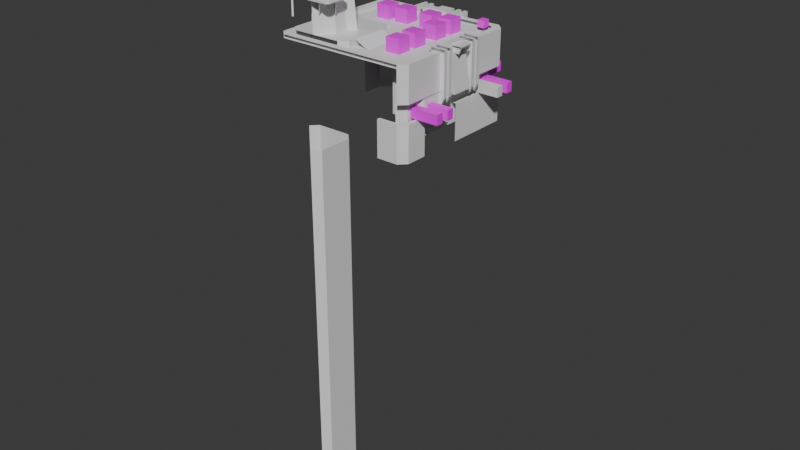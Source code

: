 # Source: MainBlock_Territory.blend  (saved by Blender 4.5.90; exported with 4.5.12 LTS)
import bpy
from mathutils import Matrix  # noqa: F401  (used for matrix-valued properties, if any)

bpy.ops.wm.read_factory_settings(use_empty=True)
scene = bpy.context.scene
scene.name = 'Scene'

# ---- collections
col_collection = bpy.data.collections.new('Collection'); scene.collection.children.link(col_collection)
col_block1_elevator = bpy.data.collections.new('Block1_Elevator'); col_collection.children.link(col_block1_elevator)
col_block1_elevator2 = bpy.data.collections.new('Block1_Elevator2'); col_collection.children.link(col_block1_elevator2)
col_block1_ground = bpy.data.collections.new('Block1_Ground'); col_collection.children.link(col_block1_ground)
col_block_lightbringer = bpy.data.collections.new('Block_LightBringer'); col_collection.children.link(col_block_lightbringer)
col_block1_tower_001 = bpy.data.collections.new('Block1_Tower.001'); col_collection.children.link(col_block1_tower_001)

# ---- images (referenced by path relative to the original .blend; pixels are not part of the script)
import os
ASSET_DIR = os.environ.get("B2B_ASSET_DIR", "")  # directory of the original .blend (textures are referenced by path, not embedded)
HERE = os.path.dirname(os.path.abspath(__file__))  # packed textures are extracted next to this script under _unpacked/

def load_image(name, relpath, width, height, colorspace="sRGB"):
    """Load a texture the original file referenced (path relative to the .blend, or extracted next to this script)."""
    p = next((c for c in (os.path.join(HERE, relpath), os.path.join(ASSET_DIR, relpath)) if relpath and os.path.exists(c)), "")
    if p:
        img = bpy.data.images.load(p, check_existing=True)
        img.name = name
    else:  # same state as the original file: an image datablock whose file is absent (Cycles renders it pink)
        img = bpy.data.images.new(name, width, height)
        img.source = "FILE"
        img.filepath = "//" + (relpath or name)
    img.colorspace_settings.name = colorspace
    return img
img_territory_block1_psd = load_image('Territory_Block1.psd', 'Territory_Block1.psd', 1024, 1024, 'sRGB')
img_territory_block1_psd_004 = load_image('Territory_Block1.psd.004', 'Territory_Block1.psd', 1024, 1024, 'sRGB')
img_territory_block1_psd_010 = load_image('Territory_Block1.psd.010', 'Territory_Block1.psd', 1024, 1024, 'sRGB')
img_territory_block1_psd_011 = load_image('Territory_Block1.psd.011', 'Territory_Block1.psd', 1024, 1024, 'sRGB')
img_territory_block1_psd_012 = load_image('Territory_Block1.psd.012', 'Territory_Block1.psd', 1024, 1024, 'sRGB')
img_territory_block1_psd_013 = load_image('Territory_Block1.psd.013', 'Territory_Block1.psd', 1024, 1024, 'sRGB')
img_territory_block1_psd_014 = load_image('Territory_Block1.psd.014', 'Territory_Block1.psd', 1024, 1024, 'sRGB')
img_territory_block1_psd_015 = load_image('Territory_Block1.psd.015', 'Territory_Block1.psd', 1024, 1024, 'sRGB')
img_territory_block1_psd_018 = load_image('Territory_Block1.psd.018', 'Territory_Block1.psd', 1024, 1024, 'sRGB')
img_territory_block1_psd_017 = load_image('Territory_Block1.psd.017', 'Territory_Block1.psd', 1024, 1024, 'sRGB')
img_territory_block1_psd_019 = load_image('Territory_Block1.psd.019', 'Territory_Block1.psd', 1024, 1024, 'sRGB')
img_territory_block1_psd_020 = load_image('Territory_Block1.psd.020', 'Territory_Block1.psd', 1024, 1024, 'sRGB')
img_territory_block1_psd_021 = load_image('Territory_Block1.psd.021', 'Territory_Block1.psd', 1024, 1024, 'sRGB')
img_territory_block1_psd_022 = load_image('Territory_Block1.psd.022', 'Territory_Block1.psd', 1024, 1024, 'sRGB')
img_territory_block1_psd_023 = load_image('Territory_Block1.psd.023', 'Territory_Block1.psd', 1024, 1024, 'sRGB')
img_territory_block1_psd_024 = load_image('Territory_Block1.psd.024', 'Territory_Block1.psd', 1024, 1024, 'sRGB')

# ---- materials (node trees are filled in below, after node groups)
mat_material_014 = bpy.data.materials.new('Material.014')
mat_material_014.alpha_threshold = 0.0
mat_material_014.roughness = 0.5
mat_material_014.line_color = (0.0, 0.0, 0.0, 1.0)
mat_material_110 = bpy.data.materials.new('Material.110')
mat_material_110.alpha_threshold = 0.0
mat_material_110.roughness = 0.5
mat_material_110.line_color = (0.0, 0.0, 0.0, 1.0)
mat_material_194 = bpy.data.materials.new('Material.194')
mat_material_194.alpha_threshold = 0.0
mat_material_194.roughness = 0.5
mat_material_194.line_color = (0.0, 0.0, 0.0, 1.0)
mat_material_195 = bpy.data.materials.new('Material.195')
mat_material_195.alpha_threshold = 0.0
mat_material_195.roughness = 0.5
mat_material_195.line_color = (0.0, 0.0, 0.0, 1.0)
mat_material_200 = bpy.data.materials.new('Material.200')
mat_material_200.alpha_threshold = 0.0
mat_material_200.roughness = 0.5
mat_material_200.line_color = (0.0, 0.0, 0.0, 1.0)
mat_material_201 = bpy.data.materials.new('Material.201')
mat_material_201.alpha_threshold = 0.0
mat_material_201.roughness = 0.5
mat_material_201.line_color = (0.0, 0.0, 0.0, 1.0)
mat_material_198 = bpy.data.materials.new('Material.198')
mat_material_198.alpha_threshold = 0.0
mat_material_198.roughness = 0.5
mat_material_198.line_color = (0.0, 0.0, 0.0, 1.0)
mat_material_199 = bpy.data.materials.new('Material.199')
mat_material_199.alpha_threshold = 0.0
mat_material_199.roughness = 0.5
mat_material_199.line_color = (0.0, 0.0, 0.0, 1.0)
mat_material_202 = bpy.data.materials.new('Material.202')
mat_material_202.alpha_threshold = 0.0
mat_material_202.roughness = 0.5
mat_material_202.line_color = (0.0, 0.0, 0.0, 1.0)
mat_material_203 = bpy.data.materials.new('Material.203')
mat_material_203.alpha_threshold = 0.0
mat_material_203.roughness = 0.5
mat_material_203.line_color = (0.0, 0.0, 0.0, 1.0)
mat_material_109 = bpy.data.materials.new('Material.109')
mat_material_109.alpha_threshold = 0.0
mat_material_109.roughness = 0.5
mat_material_109.line_color = (0.0, 0.0, 0.0, 1.0)
mat_material_004 = bpy.data.materials.new('Material.004')
mat_material_013 = bpy.data.materials.new('Material.013')
mat_material_019 = bpy.data.materials.new('Material.019')
mat_material_020 = bpy.data.materials.new('Material.020')
mat_material_021 = bpy.data.materials.new('Material.021')
mat_material_022 = bpy.data.materials.new('Material.022')
mat_material_029 = bpy.data.materials.new('Material.029')
mat_material_030 = bpy.data.materials.new('Material.030')
mat_material_003 = bpy.data.materials.new('Material.003')
mat_material_003.alpha_threshold = 0.0
mat_material_003.roughness = 0.5
mat_material_003.line_color = (0.0, 0.0, 0.0, 1.0)
mat_material_039 = bpy.data.materials.new('Material.039')
mat_material_038 = bpy.data.materials.new('Material.038')
mat_material_040 = bpy.data.materials.new('Material.040')
mat_material_041 = bpy.data.materials.new('Material.041')
mat_material_042 = bpy.data.materials.new('Material.042')
mat_material_043 = bpy.data.materials.new('Material.043')
mat_material_044 = bpy.data.materials.new('Material.044')
mat_material_045 = bpy.data.materials.new('Material.045')
mat_material_008 = bpy.data.materials.new('Material.008')
mat_material_008.alpha_threshold = 0.0
mat_material_008.roughness = 0.5
mat_material_008.line_color = (0.0, 0.0, 0.0, 1.0)
mat_material_093 = bpy.data.materials.new('Material.093')
mat_material_093.alpha_threshold = 0.0
mat_material_093.roughness = 0.5
mat_material_093.line_color = (0.0, 0.0, 0.0, 1.0)
mat_material_017 = bpy.data.materials.new('Material.017')
mat_material_017.alpha_threshold = 0.0
mat_material_017.roughness = 0.5
mat_material_017.line_color = (0.0, 0.0, 0.0, 1.0)
mat_material_123 = bpy.data.materials.new('Material.123')
mat_material_123.alpha_threshold = 0.0
mat_material_123.roughness = 0.5
mat_material_123.line_color = (0.0, 0.0, 0.0, 1.0)

# ---- material node trees
mat_material_014.use_nodes = True; mat_material_014.node_tree.nodes.clear()
_N = mat_material_014.node_tree.nodes; _L = mat_material_014.node_tree.links
n0 = _N.new('ShaderNodeOutputMaterial'); n0.name = 'Material Output'; n0.location = (200, 100)
n1 = _N.new('ShaderNodeBsdfPrincipled'); n1.name = 'Principled BSDF'; n1.location = (-200, 100)
n1.inputs[3].default_value = 1.45
_L.new(n1.outputs[0], n0.inputs[0])
n0.is_active_output = True
mat_material_110.use_nodes = True; mat_material_110.node_tree.nodes.clear()
_N = mat_material_110.node_tree.nodes; _L = mat_material_110.node_tree.links
n0 = _N.new('ShaderNodeOutputMaterial'); n0.name = 'Material Output'; n0.location = (200, 100)
n1 = _N.new('ShaderNodeBsdfPrincipled'); n1.name = 'Principled BSDF'; n1.location = (-200, 100)
n1.inputs[3].default_value = 1.45
_L.new(n1.outputs[0], n0.inputs[0])
n0.is_active_output = True
mat_material_194.use_nodes = True; mat_material_194.node_tree.nodes.clear()
_N = mat_material_194.node_tree.nodes; _L = mat_material_194.node_tree.links
n0 = _N.new('ShaderNodeOutputMaterial'); n0.name = 'Material Output'; n0.location = (200, 100)
n1 = _N.new('ShaderNodeBsdfPrincipled'); n1.name = 'Principled BSDF'; n1.location = (-200, 100)
n1.inputs[3].default_value = 1.45
_L.new(n1.outputs[0], n0.inputs[0])
n0.is_active_output = True
mat_material_195.use_nodes = True; mat_material_195.node_tree.nodes.clear()
_N = mat_material_195.node_tree.nodes; _L = mat_material_195.node_tree.links
n0 = _N.new('ShaderNodeOutputMaterial'); n0.name = 'Material Output'; n0.location = (200, 100)
n1 = _N.new('ShaderNodeBsdfPrincipled'); n1.name = 'Principled BSDF'; n1.location = (-200, 100)
n1.inputs[3].default_value = 1.45
_L.new(n1.outputs[0], n0.inputs[0])
n0.is_active_output = True
mat_material_200.use_nodes = True; mat_material_200.node_tree.nodes.clear()
_N = mat_material_200.node_tree.nodes; _L = mat_material_200.node_tree.links
n0 = _N.new('ShaderNodeOutputMaterial'); n0.name = 'Material Output'; n0.location = (200, 100)
n1 = _N.new('ShaderNodeBsdfPrincipled'); n1.name = 'Principled BSDF'; n1.location = (-200, 100)
n1.inputs[3].default_value = 1.45
_L.new(n1.outputs[0], n0.inputs[0])
n0.is_active_output = True
mat_material_201.use_nodes = True; mat_material_201.node_tree.nodes.clear()
_N = mat_material_201.node_tree.nodes; _L = mat_material_201.node_tree.links
n0 = _N.new('ShaderNodeOutputMaterial'); n0.name = 'Material Output'; n0.location = (200, 100)
n1 = _N.new('ShaderNodeBsdfPrincipled'); n1.name = 'Principled BSDF'; n1.location = (-200, 100)
n1.inputs[3].default_value = 1.45
_L.new(n1.outputs[0], n0.inputs[0])
n0.is_active_output = True
mat_material_198.use_nodes = True; mat_material_198.node_tree.nodes.clear()
_N = mat_material_198.node_tree.nodes; _L = mat_material_198.node_tree.links
n0 = _N.new('ShaderNodeOutputMaterial'); n0.name = 'Material Output'; n0.location = (200, 100)
n1 = _N.new('ShaderNodeBsdfPrincipled'); n1.name = 'Principled BSDF'; n1.location = (-200, 100)
n1.inputs[3].default_value = 1.45
_L.new(n1.outputs[0], n0.inputs[0])
n0.is_active_output = True
mat_material_199.use_nodes = True; mat_material_199.node_tree.nodes.clear()
_N = mat_material_199.node_tree.nodes; _L = mat_material_199.node_tree.links
n0 = _N.new('ShaderNodeOutputMaterial'); n0.name = 'Material Output'; n0.location = (200, 100)
n1 = _N.new('ShaderNodeBsdfPrincipled'); n1.name = 'Principled BSDF'; n1.location = (-200, 100)
n1.inputs[3].default_value = 1.45
_L.new(n1.outputs[0], n0.inputs[0])
n0.is_active_output = True
mat_material_202.use_nodes = True; mat_material_202.node_tree.nodes.clear()
_N = mat_material_202.node_tree.nodes; _L = mat_material_202.node_tree.links
n0 = _N.new('ShaderNodeOutputMaterial'); n0.name = 'Material Output'; n0.location = (200, 100)
n1 = _N.new('ShaderNodeBsdfPrincipled'); n1.name = 'Principled BSDF'; n1.location = (-200, 100)
n1.inputs[3].default_value = 1.45
_L.new(n1.outputs[0], n0.inputs[0])
n0.is_active_output = True
mat_material_203.use_nodes = True; mat_material_203.node_tree.nodes.clear()
_N = mat_material_203.node_tree.nodes; _L = mat_material_203.node_tree.links
n0 = _N.new('ShaderNodeOutputMaterial'); n0.name = 'Material Output'; n0.location = (200, 100)
n1 = _N.new('ShaderNodeBsdfPrincipled'); n1.name = 'Principled BSDF'; n1.location = (-200, 100)
n1.inputs[3].default_value = 1.45
_L.new(n1.outputs[0], n0.inputs[0])
n0.is_active_output = True
mat_material_109.use_nodes = True; mat_material_109.node_tree.nodes.clear()
_N = mat_material_109.node_tree.nodes; _L = mat_material_109.node_tree.links
n0 = _N.new('ShaderNodeOutputMaterial'); n0.name = 'Material Output'; n0.location = (200, 100)
n1 = _N.new('ShaderNodeBsdfPrincipled'); n1.name = 'Principled BSDF'; n1.location = (-200, 100)
n1.inputs[3].default_value = 1.45
_L.new(n1.outputs[0], n0.inputs[0])
n0.is_active_output = True
mat_material_004.use_nodes = True; mat_material_004.node_tree.nodes.clear()
_N = mat_material_004.node_tree.nodes; _L = mat_material_004.node_tree.links
n0 = _N.new('ShaderNodeBsdfPrincipled'); n0.name = 'Principled BSDF'; n0.location = (-200, 100)
n1 = _N.new('ShaderNodeOutputMaterial'); n1.name = 'Material Output'; n1.location = (200, 100)
n2 = _N.new('ShaderNodeTexImage'); n2.name = 'Image Texture'; n2.location = (-468, 50)
n2.image = img_territory_block1_psd
n2.interpolation = 'Closest'
_L.new(n0.outputs[0], n1.inputs[0])
_L.new(n2.outputs[0], n0.inputs[0])
_L.new(n2.outputs[1], n0.inputs[4])
n1.is_active_output = True
mat_material_013.use_nodes = True; mat_material_013.node_tree.nodes.clear()
_N = mat_material_013.node_tree.nodes; _L = mat_material_013.node_tree.links
n0 = _N.new('ShaderNodeBsdfPrincipled'); n0.name = 'Principled BSDF'; n0.location = (-200, 100)
n1 = _N.new('ShaderNodeOutputMaterial'); n1.name = 'Material Output'; n1.location = (200, 100)
n2 = _N.new('ShaderNodeTexImage'); n2.name = 'Image Texture'; n2.location = (-521, 93)
n2.image = img_territory_block1_psd_004
n2.interpolation = 'Closest'
_L.new(n0.outputs[0], n1.inputs[0])
_L.new(n2.outputs[0], n0.inputs[0])
_L.new(n2.outputs[1], n0.inputs[4])
n1.is_active_output = True
mat_material_019.use_nodes = True; mat_material_019.node_tree.nodes.clear()
_N = mat_material_019.node_tree.nodes; _L = mat_material_019.node_tree.links
n0 = _N.new('ShaderNodeBsdfPrincipled'); n0.name = 'Principled BSDF'; n0.location = (-200, 100)
n1 = _N.new('ShaderNodeOutputMaterial'); n1.name = 'Material Output'; n1.location = (200, 100)
n2 = _N.new('ShaderNodeTexImage'); n2.name = 'Image Texture'; n2.location = (-521, 93)
n2.image = img_territory_block1_psd_010
n2.interpolation = 'Closest'
_L.new(n0.outputs[0], n1.inputs[0])
_L.new(n2.outputs[0], n0.inputs[0])
_L.new(n2.outputs[1], n0.inputs[4])
n1.is_active_output = True
mat_material_020.use_nodes = True; mat_material_020.node_tree.nodes.clear()
_N = mat_material_020.node_tree.nodes; _L = mat_material_020.node_tree.links
n0 = _N.new('ShaderNodeBsdfPrincipled'); n0.name = 'Principled BSDF'; n0.location = (-200, 100)
n1 = _N.new('ShaderNodeOutputMaterial'); n1.name = 'Material Output'; n1.location = (200, 100)
n2 = _N.new('ShaderNodeTexImage'); n2.name = 'Image Texture'; n2.location = (-521, 93)
n2.image = img_territory_block1_psd_011
n2.interpolation = 'Closest'
_L.new(n0.outputs[0], n1.inputs[0])
_L.new(n2.outputs[0], n0.inputs[0])
_L.new(n2.outputs[1], n0.inputs[4])
n1.is_active_output = True
mat_material_021.use_nodes = True; mat_material_021.node_tree.nodes.clear()
_N = mat_material_021.node_tree.nodes; _L = mat_material_021.node_tree.links
n0 = _N.new('ShaderNodeBsdfPrincipled'); n0.name = 'Principled BSDF'; n0.location = (-200, 100)
n1 = _N.new('ShaderNodeOutputMaterial'); n1.name = 'Material Output'; n1.location = (200, 100)
n2 = _N.new('ShaderNodeTexImage'); n2.name = 'Image Texture'; n2.location = (-521, 93)
n2.image = img_territory_block1_psd_012
n2.interpolation = 'Closest'
_L.new(n0.outputs[0], n1.inputs[0])
_L.new(n2.outputs[0], n0.inputs[0])
_L.new(n2.outputs[1], n0.inputs[4])
n1.is_active_output = True
mat_material_022.use_nodes = True; mat_material_022.node_tree.nodes.clear()
_N = mat_material_022.node_tree.nodes; _L = mat_material_022.node_tree.links
n0 = _N.new('ShaderNodeBsdfPrincipled'); n0.name = 'Principled BSDF'; n0.location = (-200, 100)
n1 = _N.new('ShaderNodeOutputMaterial'); n1.name = 'Material Output'; n1.location = (200, 100)
n2 = _N.new('ShaderNodeTexImage'); n2.name = 'Image Texture'; n2.location = (-521, 93)
n2.image = img_territory_block1_psd_013
n2.interpolation = 'Closest'
_L.new(n0.outputs[0], n1.inputs[0])
_L.new(n2.outputs[0], n0.inputs[0])
_L.new(n2.outputs[1], n0.inputs[4])
n1.is_active_output = True
mat_material_029.use_nodes = True; mat_material_029.node_tree.nodes.clear()
_N = mat_material_029.node_tree.nodes; _L = mat_material_029.node_tree.links
n0 = _N.new('ShaderNodeBsdfPrincipled'); n0.name = 'Principled BSDF'; n0.location = (-200, 100)
n1 = _N.new('ShaderNodeOutputMaterial'); n1.name = 'Material Output'; n1.location = (200, 100)
n2 = _N.new('ShaderNodeTexImage'); n2.name = 'Image Texture'; n2.location = (-521, 93)
n2.image = img_territory_block1_psd_014
n2.interpolation = 'Closest'
_L.new(n0.outputs[0], n1.inputs[0])
_L.new(n2.outputs[0], n0.inputs[0])
_L.new(n2.outputs[1], n0.inputs[4])
n1.is_active_output = True
mat_material_030.use_nodes = True; mat_material_030.node_tree.nodes.clear()
_N = mat_material_030.node_tree.nodes; _L = mat_material_030.node_tree.links
n0 = _N.new('ShaderNodeBsdfPrincipled'); n0.name = 'Principled BSDF'; n0.location = (-200, 100)
n1 = _N.new('ShaderNodeOutputMaterial'); n1.name = 'Material Output'; n1.location = (200, 100)
n2 = _N.new('ShaderNodeTexImage'); n2.name = 'Image Texture'; n2.location = (-521, 93)
n2.image = img_territory_block1_psd_015
n2.interpolation = 'Closest'
_L.new(n0.outputs[0], n1.inputs[0])
_L.new(n2.outputs[0], n0.inputs[0])
_L.new(n2.outputs[1], n0.inputs[4])
n1.is_active_output = True
mat_material_003.use_nodes = True; mat_material_003.node_tree.nodes.clear()
_N = mat_material_003.node_tree.nodes; _L = mat_material_003.node_tree.links
n0 = _N.new('ShaderNodeOutputMaterial'); n0.name = 'Material Output'; n0.location = (200, 100)
n1 = _N.new('ShaderNodeBsdfPrincipled'); n1.name = 'Principled BSDF'; n1.location = (-200, 100)
n1.inputs[3].default_value = 1.45
_L.new(n1.outputs[0], n0.inputs[0])
n0.is_active_output = True
mat_material_039.use_nodes = True; mat_material_039.node_tree.nodes.clear()
_N = mat_material_039.node_tree.nodes; _L = mat_material_039.node_tree.links
n0 = _N.new('ShaderNodeBsdfPrincipled'); n0.name = 'Principled BSDF'; n0.location = (-200, 100)
n1 = _N.new('ShaderNodeOutputMaterial'); n1.name = 'Material Output'; n1.location = (200, 100)
n2 = _N.new('ShaderNodeTexImage'); n2.name = 'Image Texture'; n2.location = (-521, 93)
n2.image = img_territory_block1_psd_018
n2.interpolation = 'Closest'
_L.new(n0.outputs[0], n1.inputs[0])
n1.is_active_output = True
mat_material_038.use_nodes = True; mat_material_038.node_tree.nodes.clear()
_N = mat_material_038.node_tree.nodes; _L = mat_material_038.node_tree.links
n0 = _N.new('ShaderNodeBsdfPrincipled'); n0.name = 'Principled BSDF'; n0.location = (-200, 100)
n1 = _N.new('ShaderNodeOutputMaterial'); n1.name = 'Material Output'; n1.location = (200, 100)
n2 = _N.new('ShaderNodeTexImage'); n2.name = 'Image Texture'; n2.location = (-521, 93)
n2.image = img_territory_block1_psd_017
n2.interpolation = 'Closest'
_L.new(n0.outputs[0], n1.inputs[0])
_L.new(n2.outputs[0], n0.inputs[0])
_L.new(n2.outputs[1], n0.inputs[4])
n1.is_active_output = True
mat_material_040.use_nodes = True; mat_material_040.node_tree.nodes.clear()
_N = mat_material_040.node_tree.nodes; _L = mat_material_040.node_tree.links
n0 = _N.new('ShaderNodeBsdfPrincipled'); n0.name = 'Principled BSDF'; n0.location = (-200, 100)
n1 = _N.new('ShaderNodeOutputMaterial'); n1.name = 'Material Output'; n1.location = (200, 100)
n2 = _N.new('ShaderNodeTexImage'); n2.name = 'Image Texture'; n2.location = (-521, 93)
n2.image = img_territory_block1_psd_019
n2.interpolation = 'Closest'
_L.new(n0.outputs[0], n1.inputs[0])
_L.new(n2.outputs[0], n0.inputs[0])
_L.new(n2.outputs[1], n0.inputs[4])
n1.is_active_output = True
mat_material_041.use_nodes = True; mat_material_041.node_tree.nodes.clear()
_N = mat_material_041.node_tree.nodes; _L = mat_material_041.node_tree.links
n0 = _N.new('ShaderNodeBsdfPrincipled'); n0.name = 'Principled BSDF'; n0.location = (-200, 100)
n1 = _N.new('ShaderNodeOutputMaterial'); n1.name = 'Material Output'; n1.location = (200, 100)
n2 = _N.new('ShaderNodeTexImage'); n2.name = 'Image Texture'; n2.location = (-521, 93)
n2.image = img_territory_block1_psd_020
n2.interpolation = 'Closest'
_L.new(n0.outputs[0], n1.inputs[0])
_L.new(n2.outputs[0], n0.inputs[0])
_L.new(n2.outputs[1], n0.inputs[4])
n1.is_active_output = True
mat_material_042.use_nodes = True; mat_material_042.node_tree.nodes.clear()
_N = mat_material_042.node_tree.nodes; _L = mat_material_042.node_tree.links
n0 = _N.new('ShaderNodeBsdfPrincipled'); n0.name = 'Principled BSDF'; n0.location = (-200, 100)
n1 = _N.new('ShaderNodeOutputMaterial'); n1.name = 'Material Output'; n1.location = (200, 100)
n2 = _N.new('ShaderNodeTexImage'); n2.name = 'Image Texture'; n2.location = (-521, 93)
n2.image = img_territory_block1_psd_021
n2.interpolation = 'Closest'
_L.new(n0.outputs[0], n1.inputs[0])
n1.is_active_output = True
mat_material_043.use_nodes = True; mat_material_043.node_tree.nodes.clear()
_N = mat_material_043.node_tree.nodes; _L = mat_material_043.node_tree.links
n0 = _N.new('ShaderNodeBsdfPrincipled'); n0.name = 'Principled BSDF'; n0.location = (-200, 100)
n1 = _N.new('ShaderNodeOutputMaterial'); n1.name = 'Material Output'; n1.location = (200, 100)
n2 = _N.new('ShaderNodeTexImage'); n2.name = 'Image Texture'; n2.location = (-521, 93)
n2.image = img_territory_block1_psd_022
n2.interpolation = 'Closest'
_L.new(n0.outputs[0], n1.inputs[0])
_L.new(n2.outputs[0], n0.inputs[0])
_L.new(n2.outputs[1], n0.inputs[4])
n1.is_active_output = True
mat_material_044.use_nodes = True; mat_material_044.node_tree.nodes.clear()
_N = mat_material_044.node_tree.nodes; _L = mat_material_044.node_tree.links
n0 = _N.new('ShaderNodeBsdfPrincipled'); n0.name = 'Principled BSDF'; n0.location = (-200, 100)
n1 = _N.new('ShaderNodeOutputMaterial'); n1.name = 'Material Output'; n1.location = (200, 100)
n2 = _N.new('ShaderNodeTexImage'); n2.name = 'Image Texture'; n2.location = (-521, 93)
n2.image = img_territory_block1_psd_023
n2.interpolation = 'Closest'
_L.new(n0.outputs[0], n1.inputs[0])
_L.new(n2.outputs[0], n0.inputs[0])
_L.new(n2.outputs[1], n0.inputs[4])
n1.is_active_output = True
mat_material_045.use_nodes = True; mat_material_045.node_tree.nodes.clear()
_N = mat_material_045.node_tree.nodes; _L = mat_material_045.node_tree.links
n0 = _N.new('ShaderNodeBsdfPrincipled'); n0.name = 'Principled BSDF'; n0.location = (-200, 100)
n1 = _N.new('ShaderNodeOutputMaterial'); n1.name = 'Material Output'; n1.location = (200, 100)
n2 = _N.new('ShaderNodeTexImage'); n2.name = 'Image Texture'; n2.location = (-521, 93)
n2.image = img_territory_block1_psd_024
n2.interpolation = 'Closest'
_L.new(n0.outputs[0], n1.inputs[0])
_L.new(n2.outputs[0], n0.inputs[0])
_L.new(n2.outputs[1], n0.inputs[4])
n1.is_active_output = True
mat_material_008.use_nodes = True; mat_material_008.node_tree.nodes.clear()
_N = mat_material_008.node_tree.nodes; _L = mat_material_008.node_tree.links
n0 = _N.new('ShaderNodeOutputMaterial'); n0.name = 'Material Output'; n0.location = (200, 100)
n1 = _N.new('ShaderNodeBsdfPrincipled'); n1.name = 'Principled BSDF'; n1.location = (-200, 100)
n1.inputs[3].default_value = 1.45
_L.new(n1.outputs[0], n0.inputs[0])
n0.is_active_output = True
mat_material_093.use_nodes = True; mat_material_093.node_tree.nodes.clear()
_N = mat_material_093.node_tree.nodes; _L = mat_material_093.node_tree.links
n0 = _N.new('ShaderNodeOutputMaterial'); n0.name = 'Material Output'; n0.location = (200, 100)
n1 = _N.new('ShaderNodeBsdfPrincipled'); n1.name = 'Principled BSDF'; n1.location = (-200, 100)
n1.inputs[3].default_value = 1.45
_L.new(n1.outputs[0], n0.inputs[0])
n0.is_active_output = True
mat_material_017.use_nodes = True; mat_material_017.node_tree.nodes.clear()
_N = mat_material_017.node_tree.nodes; _L = mat_material_017.node_tree.links
n0 = _N.new('ShaderNodeOutputMaterial'); n0.name = 'Material Output'; n0.location = (200, 100)
n1 = _N.new('ShaderNodeBsdfPrincipled'); n1.name = 'Principled BSDF'; n1.location = (-200, 100)
n1.inputs[3].default_value = 1.45
_L.new(n1.outputs[0], n0.inputs[0])
n0.is_active_output = True
mat_material_123.use_nodes = True; mat_material_123.node_tree.nodes.clear()
_N = mat_material_123.node_tree.nodes; _L = mat_material_123.node_tree.links
n0 = _N.new('ShaderNodeOutputMaterial'); n0.name = 'Material Output'; n0.location = (200, 100)
n1 = _N.new('ShaderNodeBsdfPrincipled'); n1.name = 'Principled BSDF'; n1.location = (-200, 100)
n1.inputs[3].default_value = 1.45
_L.new(n1.outputs[0], n0.inputs[0])
n0.is_active_output = True

# ---- world
world_world = bpy.data.worlds.new('World'); scene.world = world_world
world_world.use_nodes = True; world_world.node_tree.nodes.clear()
_N = world_world.node_tree.nodes; _L = world_world.node_tree.links
n0 = _N.new('ShaderNodeOutputWorld'); n0.name = 'World Output'; n0.location = (200, 100)
n1 = _N.new('ShaderNodeBackground'); n1.name = 'Background'; n1.location = (-200, 100)
n1.inputs[0].default_value = (0.05088, 0.05088, 0.05088, 1.0)
_L.new(n1.outputs[0], n0.inputs[0])
n0.is_active_output = True
world_world.color = (0.05088, 0.05088, 0.05088)
world_world.sun_shadow_jitter_overblur = 0.0

# ---- meshes
me_cube_014 = bpy.data.meshes.new('Cube.014')
me_cube_014.from_pydata([(-1.233, 2.455, -0.4639), (-1.512, 2.734, -0.4639), (-1.512, 2.734, -2.464), (-1.233, 2.455, -2.464), (-1.512, 0.7795, -0.4639), (-1.233, 1.059, -0.4639), (-1.233, 1.059, -2.464), (-1.512, 0.7795, -2.464), (-3.187, 1.059, -0.4639), (-2.908, 0.7795, -0.4639), (-2.908, 0.7795, -2.464), (-3.187, 1.059, -2.464)], [], [(0, 3, 2, 1), (10, 9, 8, 11), (4, 7, 6, 5), (3, 0, 5, 6), (7, 4, 9, 10)])
_uv = me_cube_014.uv_layers.new(name='UVMap')
_uv.uv.foreach_set('vector', [0.625, 0.5257, 0.375, 0.5257, 0.3619, 0.4874, 0.6381, 0.4874, 0.375, 0.0, 0.625, 0.0, 0.625, 0.02571, 0.375, 0.02571, 0.6381, 0.7626, 0.3619, 0.7626, 0.375, 0.7243, 0.625, 0.7243, 0.375, 0.5257, 0.625, 0.5257, 0.625, 0.7243, 0.375, 0.7243, 0.3619, 0.7626, 0.6381, 0.7626, 0.625, 0.9743, 0.375, 0.9743])
me_cube_014.materials.append(mat_material_014)
me_cube_014.use_mirror_vertex_groups = False
me_cube_014.update()
me_cube_130 = bpy.data.meshes.new('Cube.130')
me_cube_130.from_pydata([(13.36, 0.8824, 0.3074), (14.7, 0.8824, -1.556), (13.36, -0.9834, 0.3074), (14.7, -0.9834, -1.556), (12.03, 0.8824, 0.3074), (12.03, 0.8824, -1.556), (12.03, -0.9834, 0.3074), (12.03, -0.9834, -1.556)], [], [(0, 4, 6, 2), (3, 2, 6, 7), (7, 6, 4, 5), (5, 1, 3, 7), (1, 0, 2, 3), (5, 4, 0, 1)])
_uv = me_cube_130.uv_layers.new(name='UVMap')
_uv.uv.foreach_set('vector', [0.625, 0.5, 0.875, 0.5, 0.875, 0.75, 0.625, 0.75, 0.375, 0.75, 0.625, 0.75, 0.625, 1.0, 0.375, 1.0, 0.375, 0.0, 0.625, 0.0, 0.625, 0.25, 0.375, 0.25, 0.125, 0.5, 0.375, 0.5, 0.375, 0.75, 0.125, 0.75, 0.375, 0.5, 0.625, 0.5, 0.625, 0.75, 0.375, 0.75, 0.375, 0.25, 0.625, 0.25, 0.625, 0.5, 0.375, 0.5])
me_cube_130.materials.append(mat_material_110)
me_cube_130.use_mirror_vertex_groups = False
me_cube_130.update()
me_cube_191 = bpy.data.meshes.new('Cube.191')
me_cube_191.from_pydata([(7.15, 8.926, 0.2488), (7.15, 7.62, 0.2488), (5.575, 8.926, 0.2488), (5.575, 8.926, -1.51), (5.575, 7.62, 0.2488), (7.15, 8.926, -1.259), (6.823, 8.926, -1.51), (6.823, 7.62, -1.51), (7.15, 7.62, -1.259)], [], [(0, 2, 4, 1), (7, 6, 5, 8), (3, 2, 0, 5, 6), (5, 0, 1, 8)])
_uv = me_cube_191.uv_layers.new(name='UVMap')
_uv.uv.foreach_set('vector', [0.625, 0.5, 0.875, 0.5, 0.875, 0.75, 0.625, 0.75, 0.3537, 0.7697, 0.3537, 0.4803, 0.4159, 0.5, 0.4159, 0.75, 0.375, 0.25, 0.625, 0.25, 0.625, 0.5, 0.4159, 0.5, 0.3537, 0.4803, 0.4159, 0.5, 0.625, 0.5, 0.625, 0.75, 0.4159, 0.75])
me_cube_191.materials.append(mat_material_194)
me_cube_191.materials.append(mat_material_195)
me_cube_191.use_mirror_vertex_groups = False
me_cube_191.update()
me_cube_005 = bpy.data.meshes.new('Cube.005')
me_cube_005.from_pydata([(7.15, -8.045, 0.2488), (7.15, -9.35, 0.2488), (5.575, -8.045, 0.2488), (5.575, -8.045, -1.51), (5.575, -9.35, 0.2488), (7.15, -8.045, -1.259), (6.823, -8.045, -1.51), (6.823, -9.35, -1.51), (7.15, -9.35, -1.259)], [], [(0, 2, 4, 1), (7, 6, 5, 8), (3, 2, 0, 5, 6), (5, 0, 1, 8)])
_uv = me_cube_005.uv_layers.new(name='UVMap')
_uv.uv.foreach_set('vector', [0.625, 0.5, 0.875, 0.5, 0.875, 0.75, 0.625, 0.75, 0.3537, 0.7697, 0.3537, 0.4803, 0.4159, 0.5, 0.4159, 0.75, 0.375, 0.25, 0.625, 0.25, 0.625, 0.5, 0.4159, 0.5, 0.3537, 0.4803, 0.4159, 0.5, 0.625, 0.5, 0.625, 0.75, 0.4159, 0.75])
me_cube_005.materials.append(mat_material_200)
me_cube_005.materials.append(mat_material_201)
me_cube_005.use_mirror_vertex_groups = False
me_cube_005.update()
me_cube_002 = bpy.data.meshes.new('Cube.002')
me_cube_002.from_pydata([(7.15, 6.315, 0.2488), (7.15, 5.01, 0.2488), (5.575, 6.315, 0.2488), (5.575, 6.315, -1.51), (5.575, 5.01, 0.2488), (7.15, 6.315, -1.259), (6.823, 6.315, -1.51), (6.823, 5.01, -1.51), (7.15, 5.01, -1.259)], [], [(0, 2, 4, 1), (7, 6, 5, 8), (3, 2, 0, 5, 6), (5, 0, 1, 8)])
_uv = me_cube_002.uv_layers.new(name='UVMap')
_uv.uv.foreach_set('vector', [0.625, 0.5, 0.875, 0.5, 0.875, 0.75, 0.625, 0.75, 0.3537, 0.7697, 0.3537, 0.4803, 0.4159, 0.5, 0.4159, 0.75, 0.375, 0.25, 0.625, 0.25, 0.625, 0.5, 0.4159, 0.5, 0.3537, 0.4803, 0.4159, 0.5, 0.625, 0.5, 0.625, 0.75, 0.4159, 0.75])
me_cube_002.materials.append(mat_material_198)
me_cube_002.materials.append(mat_material_199)
me_cube_002.use_mirror_vertex_groups = False
me_cube_002.update()
me_cube_006 = bpy.data.meshes.new('Cube.006')
me_cube_006.from_pydata([(7.15, -5.434, 0.2488), (7.15, -6.739, 0.2488), (5.575, -5.434, 0.2488), (5.575, -5.434, -1.51), (5.575, -6.739, 0.2488), (7.15, -5.434, -1.259), (6.823, -5.434, -1.51), (6.823, -6.739, -1.51), (7.15, -6.739, -1.259)], [], [(0, 2, 4, 1), (7, 6, 5, 8), (3, 2, 0, 5, 6), (5, 0, 1, 8)])
_uv = me_cube_006.uv_layers.new(name='UVMap')
_uv.uv.foreach_set('vector', [0.625, 0.5, 0.875, 0.5, 0.875, 0.75, 0.625, 0.75, 0.3537, 0.7697, 0.3537, 0.4803, 0.4159, 0.5, 0.4159, 0.75, 0.375, 0.25, 0.625, 0.25, 0.625, 0.5, 0.4159, 0.5, 0.3537, 0.4803, 0.4159, 0.5, 0.625, 0.5, 0.625, 0.75, 0.4159, 0.75])
me_cube_006.materials.append(mat_material_202)
me_cube_006.materials.append(mat_material_203)
me_cube_006.use_mirror_vertex_groups = False
me_cube_006.update()
me_cube_129 = bpy.data.meshes.new('Cube.129')
me_cube_129.from_pydata([(12.33, 0.7958, 1.452), (11.88, 0.7958, -0.3863), (12.33, -0.9365, 1.452), (11.88, -0.9365, -0.3863), (10.38, 0.7958, 1.452), (10.38, 0.7958, -0.3863), (10.38, -0.9365, 1.452), (10.38, -0.6767, 1.0), (11.88, -0.6767, -0.3863), (11.88, 0.536, -0.3863), (10.38, -0.6767, -0.3863), (12.22, 0.536, 1.0), (12.22, -0.6767, 1.0)], [(2, 12), (0, 11)], [(0, 4, 6, 2), (1, 0, 2, 3, 8, 12, 11, 9), (5, 4, 0, 1), (10, 7, 12, 8)])
_uv = me_cube_129.uv_layers.new(name='UVMap')
_uv.uv.foreach_set('vector', [0.625, 0.5, 0.875, 0.5, 0.875, 0.75, 0.625, 0.75, 0.375, 0.5, 0.625, 0.5, 0.625, 0.75, 0.375, 0.75, 0.375, 0.7026, 0.5568, 0.7026, 0.5568, 0.5474, 0.375, 0.5474, 0.375, 0.25, 0.625, 0.25, 0.625, 0.5, 0.375, 0.5, 0.4432, 1.0, 0.625, 1.0, 0.625, 0.7676, 0.4432, 0.8146])
me_cube_129.materials.append(mat_material_109)
me_cube_129.use_mirror_vertex_groups = False
me_cube_129.update()
me_cube_001 = bpy.data.meshes.new('Cube.001')
me_cube_001.from_pydata([(-1.6, -1.6, -1.6), (-1.6, -1.6, 1.6), (-1.6, 1.6, -1.6), (-1.6, 1.6, 1.6), (1.6, -1.6, -1.6), (1.6, -1.6, 1.6), (1.6, 1.6, -1.6), (1.6, 1.6, 1.6)], [], [(0, 1, 3, 2), (2, 3, 7, 6), (6, 7, 5, 4), (4, 5, 1, 0), (2, 6, 4, 0), (7, 3, 1, 5)])
_uv = me_cube_001.uv_layers.new(name='UVMap')
_uv.uv.foreach_set('vector', [0.375, 0.0, 0.625, 0.0, 0.625, 0.25, 0.375, 0.25, 0.375, 0.25, 0.625, 0.25, 0.625, 0.5, 0.375, 0.5, 0.4829, 0.5829, 0.4829, 0.6021, 0.4673, 0.5943, 0.4673, 0.5751, 0.4673, 0.5751, 0.4673, 0.5943, 0.4516, 0.6021, 0.4516, 0.5829, 0.125, 0.5, 0.375, 0.5, 0.375, 0.75, 0.125, 0.75, 0.4829, 0.6021, 0.4673, 0.6099, 0.4516, 0.6021, 0.4673, 0.5943])
me_cube_001.materials.append(mat_material_004)
me_cube_001.update()
me_cube_004 = bpy.data.meshes.new('Cube.004')
me_cube_004.from_pydata([(-3.2, -3.2, -3.2), (-3.2, -3.2, 3.2), (-3.2, 3.2, -3.2), (-3.2, 3.2, 3.2), (3.2, -3.2, -3.2), (3.2, -3.2, 3.2), (3.2, 3.2, -3.2), (3.2, 3.2, 3.2)], [], [(0, 1, 3, 2), (2, 3, 7, 6), (6, 7, 5, 4), (4, 5, 1, 0), (2, 6, 4, 0), (7, 3, 1, 5)])
_uv = me_cube_004.uv_layers.new(name='UVMap')
_uv.uv.foreach_set('vector', [0.375, 0.0, 0.625, 0.0, 0.625, 0.25, 0.375, 0.25, 0.375, 0.25, 0.625, 0.25, 0.625, 0.5, 0.375, 0.5, 0.5551, 0.5904, 0.5551, 0.6286, 0.5239, 0.613, 0.5239, 0.5748, 0.5239, 0.5748, 0.5239, 0.613, 0.4928, 0.6286, 0.4928, 0.5904, 0.125, 0.5, 0.375, 0.5, 0.375, 0.75, 0.125, 0.75, 0.5551, 0.6286, 0.5239, 0.6442, 0.4928, 0.6286, 0.5239, 0.613])
me_cube_004.materials.append(mat_material_013)
me_cube_004.update()
me_cube_016 = bpy.data.meshes.new('Cube.016')
me_cube_016.from_pydata([(-3.2, -3.2, -3.2), (-3.2, -3.2, 3.2), (-3.2, 3.2, -3.2), (-3.2, 3.2, 3.2), (3.2, -3.2, -3.2), (3.2, -3.2, 3.2), (3.2, 3.2, -3.2), (3.2, 3.2, 3.2)], [], [(0, 1, 3, 2), (2, 3, 7, 6), (6, 7, 5, 4), (4, 5, 1, 0), (2, 6, 4, 0), (7, 3, 1, 5)])
_uv = me_cube_016.uv_layers.new(name='UVMap')
_uv.uv.foreach_set('vector', [0.375, 0.0, 0.625, 0.0, 0.625, 0.25, 0.375, 0.25, 0.375, 0.25, 0.625, 0.25, 0.625, 0.5, 0.375, 0.5, 0.5551, 0.5904, 0.5551, 0.6286, 0.5239, 0.613, 0.5239, 0.5748, 0.5239, 0.5748, 0.5239, 0.613, 0.4928, 0.6286, 0.4928, 0.5904, 0.125, 0.5, 0.375, 0.5, 0.375, 0.75, 0.125, 0.75, 0.5551, 0.6286, 0.5239, 0.6442, 0.4928, 0.6286, 0.5239, 0.613])
me_cube_016.materials.append(mat_material_019)
me_cube_016.update()
me_cube_017 = bpy.data.meshes.new('Cube.017')
me_cube_017.from_pydata([(-3.2, -3.2, -3.2), (-3.2, -3.2, 3.2), (-3.2, 3.2, -3.2), (-3.2, 3.2, 3.2), (3.2, -3.2, -3.2), (3.2, -3.2, 3.2), (3.2, 3.2, -3.2), (3.2, 3.2, 3.2)], [], [(0, 1, 3, 2), (2, 3, 7, 6), (6, 7, 5, 4), (4, 5, 1, 0), (2, 6, 4, 0), (7, 3, 1, 5)])
_uv = me_cube_017.uv_layers.new(name='UVMap')
_uv.uv.foreach_set('vector', [0.375, 0.0, 0.625, 0.0, 0.625, 0.25, 0.375, 0.25, 0.375, 0.25, 0.625, 0.25, 0.625, 0.5, 0.375, 0.5, 0.5551, 0.5904, 0.5551, 0.6286, 0.5239, 0.613, 0.5239, 0.5748, 0.5239, 0.5748, 0.5239, 0.613, 0.4928, 0.6286, 0.4928, 0.5904, 0.125, 0.5, 0.375, 0.5, 0.375, 0.75, 0.125, 0.75, 0.5551, 0.6286, 0.5239, 0.6442, 0.4928, 0.6286, 0.5239, 0.613])
me_cube_017.materials.append(mat_material_020)
me_cube_017.update()
me_cube_018 = bpy.data.meshes.new('Cube.018')
me_cube_018.from_pydata([(-3.2, -3.2, -3.2), (-3.2, -3.2, 3.2), (-3.2, 3.2, -3.2), (-3.2, 3.2, 3.2), (3.2, -3.2, -3.2), (3.2, -3.2, 3.2), (3.2, 3.2, -3.2), (3.2, 3.2, 3.2)], [], [(0, 1, 3, 2), (2, 3, 7, 6), (6, 7, 5, 4), (4, 5, 1, 0), (2, 6, 4, 0), (7, 3, 1, 5)])
_uv = me_cube_018.uv_layers.new(name='UVMap')
_uv.uv.foreach_set('vector', [0.375, 0.0, 0.625, 0.0, 0.625, 0.25, 0.375, 0.25, 0.375, 0.25, 0.625, 0.25, 0.625, 0.5, 0.375, 0.5, 0.5551, 0.5904, 0.5551, 0.6286, 0.5239, 0.613, 0.5239, 0.5748, 0.5239, 0.5748, 0.5239, 0.613, 0.4928, 0.6286, 0.4928, 0.5904, 0.125, 0.5, 0.375, 0.5, 0.375, 0.75, 0.125, 0.75, 0.5551, 0.6286, 0.5239, 0.6442, 0.4928, 0.6286, 0.5239, 0.613])
me_cube_018.materials.append(mat_material_021)
me_cube_018.update()
me_cube_019 = bpy.data.meshes.new('Cube.019')
me_cube_019.from_pydata([(-3.2, -3.2, -3.2), (-3.2, -3.2, 3.2), (-3.2, 3.2, -3.2), (-3.2, 3.2, 3.2), (3.2, -3.2, -3.2), (3.2, -3.2, 3.2), (3.2, 3.2, -3.2), (3.2, 3.2, 3.2)], [], [(0, 1, 3, 2), (2, 3, 7, 6), (6, 7, 5, 4), (4, 5, 1, 0), (2, 6, 4, 0), (7, 3, 1, 5)])
_uv = me_cube_019.uv_layers.new(name='UVMap')
_uv.uv.foreach_set('vector', [0.375, 0.0, 0.625, 0.0, 0.625, 0.25, 0.375, 0.25, 0.375, 0.25, 0.625, 0.25, 0.625, 0.5, 0.375, 0.5, 0.5551, 0.5904, 0.5551, 0.6286, 0.5239, 0.613, 0.5239, 0.5748, 0.5239, 0.5748, 0.5239, 0.613, 0.4928, 0.6286, 0.4928, 0.5904, 0.125, 0.5, 0.375, 0.5, 0.375, 0.75, 0.125, 0.75, 0.5551, 0.6286, 0.5239, 0.6442, 0.4928, 0.6286, 0.5239, 0.613])
me_cube_019.materials.append(mat_material_022)
me_cube_019.update()
me_cube_020 = bpy.data.meshes.new('Cube.020')
me_cube_020.from_pydata([(-3.2, -3.2, -3.2), (-3.2, -3.2, 3.2), (-3.2, 3.2, -3.2), (-3.2, 3.2, 3.2), (3.2, -3.2, -3.2), (3.2, -3.2, 3.2), (3.2, 3.2, -3.2), (3.2, 3.2, 3.2)], [], [(0, 1, 3, 2), (2, 3, 7, 6), (6, 7, 5, 4), (4, 5, 1, 0), (2, 6, 4, 0), (7, 3, 1, 5)])
_uv = me_cube_020.uv_layers.new(name='UVMap')
_uv.uv.foreach_set('vector', [0.375, 0.0, 0.625, 0.0, 0.625, 0.25, 0.375, 0.25, 0.375, 0.25, 0.625, 0.25, 0.625, 0.5, 0.375, 0.5, 0.5551, 0.5904, 0.5551, 0.6286, 0.5239, 0.613, 0.5239, 0.5748, 0.5239, 0.5748, 0.5239, 0.613, 0.4928, 0.6286, 0.4928, 0.5904, 0.125, 0.5, 0.375, 0.5, 0.375, 0.75, 0.125, 0.75, 0.5551, 0.6286, 0.5239, 0.6442, 0.4928, 0.6286, 0.5239, 0.613])
me_cube_020.materials.append(mat_material_029)
me_cube_020.update()
me_cube_022 = bpy.data.meshes.new('Cube.022')
me_cube_022.from_pydata([(-3.2, -3.2, -3.2), (-3.2, -3.2, 3.2), (-3.2, 3.2, -3.2), (-3.2, 3.2, 3.2), (3.2, -3.2, -3.2), (3.2, -3.2, 3.2), (3.2, 3.2, -3.2), (3.2, 3.2, 3.2)], [], [(0, 1, 3, 2), (2, 3, 7, 6), (6, 7, 5, 4), (4, 5, 1, 0), (2, 6, 4, 0), (7, 3, 1, 5)])
_uv = me_cube_022.uv_layers.new(name='UVMap')
_uv.uv.foreach_set('vector', [0.375, 0.0, 0.625, 0.0, 0.625, 0.25, 0.375, 0.25, 0.375, 0.25, 0.625, 0.25, 0.625, 0.5, 0.375, 0.5, 0.5551, 0.5904, 0.5551, 0.6286, 0.5239, 0.613, 0.5239, 0.5748, 0.5239, 0.5748, 0.5239, 0.613, 0.4928, 0.6286, 0.4928, 0.5904, 0.125, 0.5, 0.375, 0.5, 0.375, 0.75, 0.125, 0.75, 0.5551, 0.6286, 0.5239, 0.6442, 0.4928, 0.6286, 0.5239, 0.613])
me_cube_022.materials.append(mat_material_030)
me_cube_022.update()
me_cube_007 = bpy.data.meshes.new('Cube.007')
me_cube_007.from_pydata([(13.36, 0.8841, 0.3074), (14.7, 0.8841, -1.556), (13.36, -0.9817, 0.3074), (14.7, -0.9817, -1.556), (12.02, 0.8841, 0.3074), (12.02, 0.8841, -1.556), (12.02, -0.9817, 0.3074), (12.02, -0.9817, -1.556)], [], [(0, 4, 6, 2), (3, 2, 6, 7), (7, 6, 4, 5), (5, 1, 3, 7), (1, 0, 2, 3), (5, 4, 0, 1)])
_uv = me_cube_007.uv_layers.new(name='UVMap')
_uv.uv.foreach_set('vector', [0.625, 0.5, 0.875, 0.5, 0.875, 0.75, 0.625, 0.75, 0.375, 0.75, 0.625, 0.75, 0.625, 1.0, 0.375, 1.0, 0.375, 0.0, 0.625, 0.0, 0.625, 0.25, 0.375, 0.25, 0.125, 0.5, 0.375, 0.5, 0.375, 0.75, 0.125, 0.75, 0.375, 0.5, 0.625, 0.5, 0.625, 0.75, 0.375, 0.75, 0.375, 0.25, 0.625, 0.25, 0.625, 0.5, 0.375, 0.5])
me_cube_007.materials.append(mat_material_110)
me_cube_007.use_mirror_vertex_groups = False
me_cube_007.update()
me_cube_009 = bpy.data.meshes.new('Cube.009')
me_cube_009.from_pydata([(7.149, 8.933, 0.2488), (7.149, 7.628, 0.2488), (5.573, 8.933, 0.2488), (5.573, 8.933, -1.51), (5.573, 7.628, 0.2488), (7.149, 8.933, -1.259), (6.821, 8.933, -1.51), (6.821, 7.628, -1.51), (7.149, 7.628, -1.259)], [], [(0, 2, 4, 1), (7, 6, 5, 8), (3, 2, 0, 5, 6), (5, 0, 1, 8)])
_uv = me_cube_009.uv_layers.new(name='UVMap')
_uv.uv.foreach_set('vector', [0.625, 0.5, 0.875, 0.5, 0.875, 0.75, 0.625, 0.75, 0.3537, 0.7697, 0.3537, 0.4803, 0.4159, 0.5, 0.4159, 0.75, 0.375, 0.25, 0.625, 0.25, 0.625, 0.5, 0.4159, 0.5, 0.3537, 0.4803, 0.4159, 0.5, 0.625, 0.5, 0.625, 0.75, 0.4159, 0.75])
me_cube_009.materials.append(mat_material_194)
me_cube_009.materials.append(mat_material_195)
me_cube_009.use_mirror_vertex_groups = False
me_cube_009.update()
me_cube_010 = bpy.data.meshes.new('Cube.010')
me_cube_010.from_pydata([(7.149, -8.037, 0.2488), (7.149, -9.343, 0.2488), (5.573, -8.037, 0.2488), (5.573, -8.037, -1.51), (5.573, -9.343, 0.2488), (7.149, -8.037, -1.259), (6.821, -8.037, -1.51), (6.821, -9.343, -1.51), (7.149, -9.343, -1.259)], [], [(0, 2, 4, 1), (7, 6, 5, 8), (3, 2, 0, 5, 6), (5, 0, 1, 8)])
_uv = me_cube_010.uv_layers.new(name='UVMap')
_uv.uv.foreach_set('vector', [0.625, 0.5, 0.875, 0.5, 0.875, 0.75, 0.625, 0.75, 0.3537, 0.7697, 0.3537, 0.4803, 0.4159, 0.5, 0.4159, 0.75, 0.375, 0.25, 0.625, 0.25, 0.625, 0.5, 0.4159, 0.5, 0.3537, 0.4803, 0.4159, 0.5, 0.625, 0.5, 0.625, 0.75, 0.4159, 0.75])
me_cube_010.materials.append(mat_material_200)
me_cube_010.materials.append(mat_material_201)
me_cube_010.use_mirror_vertex_groups = False
me_cube_010.update()
me_cube_011 = bpy.data.meshes.new('Cube.011')
me_cube_011.from_pydata([(7.149, 6.322, 0.2488), (7.149, 5.017, 0.2488), (5.573, 6.322, 0.2488), (5.573, 6.322, -1.51), (5.573, 5.017, 0.2488), (7.149, 6.322, -1.259), (6.821, 6.322, -1.51), (6.821, 5.017, -1.51), (7.149, 5.017, -1.259)], [], [(0, 2, 4, 1), (7, 6, 5, 8), (3, 2, 0, 5, 6), (5, 0, 1, 8)])
_uv = me_cube_011.uv_layers.new(name='UVMap')
_uv.uv.foreach_set('vector', [0.625, 0.5, 0.875, 0.5, 0.875, 0.75, 0.625, 0.75, 0.3537, 0.7697, 0.3537, 0.4803, 0.4159, 0.5, 0.4159, 0.75, 0.375, 0.25, 0.625, 0.25, 0.625, 0.5, 0.4159, 0.5, 0.3537, 0.4803, 0.4159, 0.5, 0.625, 0.5, 0.625, 0.75, 0.4159, 0.75])
me_cube_011.materials.append(mat_material_198)
me_cube_011.materials.append(mat_material_199)
me_cube_011.use_mirror_vertex_groups = False
me_cube_011.update()
me_cube_012 = bpy.data.meshes.new('Cube.012')
me_cube_012.from_pydata([(7.149, -5.426, 0.2488), (7.149, -6.732, 0.2488), (5.573, -5.426, 0.2488), (5.573, -5.426, -1.51), (5.573, -6.732, 0.2488), (7.149, -5.426, -1.259), (6.821, -5.426, -1.51), (6.821, -6.732, -1.51), (7.149, -6.732, -1.259)], [], [(0, 2, 4, 1), (7, 6, 5, 8), (3, 2, 0, 5, 6), (5, 0, 1, 8)])
_uv = me_cube_012.uv_layers.new(name='UVMap')
_uv.uv.foreach_set('vector', [0.625, 0.5, 0.875, 0.5, 0.875, 0.75, 0.625, 0.75, 0.3537, 0.7697, 0.3537, 0.4803, 0.4159, 0.5, 0.4159, 0.75, 0.375, 0.25, 0.625, 0.25, 0.625, 0.5, 0.4159, 0.5, 0.3537, 0.4803, 0.4159, 0.5, 0.625, 0.5, 0.625, 0.75, 0.4159, 0.75])
me_cube_012.materials.append(mat_material_202)
me_cube_012.materials.append(mat_material_203)
me_cube_012.use_mirror_vertex_groups = False
me_cube_012.update()
me_cube_013 = bpy.data.meshes.new('Cube.013')
me_cube_013.from_pydata([(12.33, 0.7982, 1.452), (11.88, 0.7982, -0.3863), (12.33, -0.9341, 1.452), (11.88, -0.9341, -0.3863), (10.38, 0.7982, 1.452), (10.38, 0.7982, -0.3863), (10.38, -0.9341, 1.452), (10.38, -0.6742, 1.0), (11.88, -0.6742, -0.3863), (11.88, 0.5384, -0.3863), (10.38, -0.6742, -0.3863), (12.22, 0.5384, 1.0), (12.22, -0.6742, 1.0)], [(2, 12), (0, 11)], [(0, 4, 6, 2), (1, 0, 2, 3, 8, 12, 11, 9), (5, 4, 0, 1), (10, 7, 12, 8)])
_uv = me_cube_013.uv_layers.new(name='UVMap')
_uv.uv.foreach_set('vector', [0.625, 0.5, 0.875, 0.5, 0.875, 0.75, 0.625, 0.75, 0.375, 0.5, 0.625, 0.5, 0.625, 0.75, 0.375, 0.75, 0.375, 0.7026, 0.5568, 0.7026, 0.5568, 0.5474, 0.375, 0.5474, 0.375, 0.25, 0.625, 0.25, 0.625, 0.5, 0.375, 0.5, 0.4432, 1.0, 0.625, 1.0, 0.625, 0.7676, 0.4432, 0.8146])
me_cube_013.materials.append(mat_material_109)
me_cube_013.use_mirror_vertex_groups = False
me_cube_013.update()
me_plane_008 = bpy.data.meshes.new('Plane.008')
me_plane_008.from_pydata([(-1.0, -1.125, -7.683), (-1.125, -1.0, -7.683), (1.124, -1.0, -7.683), (0.9993, -1.125, -7.683), (0.9993, 1.125, -7.683), (1.124, 1.0, -7.683), (-1.125, -1.0, -15.68), (-1.0, -1.125, -15.68), (0.9993, -1.125, -15.68), (1.124, -1.0, -15.68), (1.124, 1.0, -15.68), (0.9993, 1.125, -15.68)], [], [(4, 5, 10, 11), (8, 9, 2, 3), (0, 1, 6, 7), (0, 7, 8, 3), (2, 9, 10, 5)])
_uv = me_plane_008.uv_layers.new(name='UVMap')
_uv.uv.foreach_set('vector', [0.6914, 0.4703, 0.6914, 0.4606, 0.6914, 0.4012, 0.6914, 0.4109, 0.2658, 0.6693, 0.2852, 0.6693, 0.2852, 0.7287, 0.2658, 0.7287, 0.3618, 0.4605, 0.3618, 0.4702, 0.3618, 0.4109, 0.3618, 0.4012, 0.1107, 0.8062, 0.1107, 0.7469, 0.2658, 0.6693, 0.2658, 0.7287, 0.2852, 0.7287, 0.2852, 0.6693, 0.4403, 0.7469, 0.4403, 0.8063])
me_plane_008.update()
me_plane_017 = bpy.data.meshes.new('Plane.017')
me_plane_017.from_pydata([(9.6, -16.0, -10.9), (16.0, -14.4, -10.9), (14.4, -16.0, -10.9), (16.0, -9.596, -10.9), (9.6, -16.0, -18.9), (14.4, -16.0, -18.9), (16.0, -14.4, -18.9), (16.0, -9.596, -18.9), (9.6, -15.2, -10.9), (15.2, -14.08, -10.9), (14.08, -15.2, -10.9), (15.2, -9.596, -10.9), (9.6, -15.2, -18.9), (-5.6, -16.0, -10.9), (-5.6, -16.0, -18.9), (-5.6, -15.2, -10.9), (-5.6, -15.2, -18.9), (6.4, -15.2, -18.9), (6.4, -16.0, -18.9), (6.4, -15.2, -10.9), (6.4, -16.0, -10.9)], [], [(5, 6, 1, 2), (0, 4, 5, 2), (1, 6, 7, 3), (3, 11, 9, 1), (1, 9, 10, 2), (2, 10, 8, 0), (18, 14, 16, 17), (13, 15, 16, 14), (17, 16, 15, 19), (19, 15, 13, 20), (20, 13, 14, 18), (4, 0, 8, 12)])
_uv = me_plane_017.uv_layers.new(name='UVMap')
_uv.uv.foreach_set('vector', [0.7108, 0.3773, 0.7108, 0.387, 0.7108, 0.4464, 0.7108, 0.4367, 0.4306, 0.7678, 0.4306, 0.7085, 0.4597, 0.723, 0.4597, 0.7824, 0.4597, 0.7921, 0.4597, 0.7327, 0.4306, 0.7472, 0.4306, 0.8066, 0.4306, 0.8066, 0.4258, 0.8042, 0.4529, 0.7906, 0.4597, 0.7921, 0.4597, 0.7921, 0.4529, 0.7906, 0.4529, 0.7838, 0.4597, 0.7824, 0.4597, 0.7824, 0.4529, 0.7838, 0.4258, 0.7703, 0.4306, 0.7678, 0.0, 0.0, 0.0, 0.0, 0.0, 0.0, 0.0, 0.0, 0.4306, 0.7678, 0.4258, 0.7703, 0.4258, 0.7109, 0.4306, 0.7085, 0.0, 0.0, 0.0, 0.0, 0.0, 0.0, 0.0, 0.0, 0.0, 0.0, 0.0, 0.0, 0.0, 0.0, 0.0, 0.0, 0.4306, 0.7678, 0.4306, 0.7678, 0.4306, 0.7085, 0.4306, 0.7085, 0.0, 0.0, 0.4306, 0.7678, 0.4258, 0.7703, 0.0, 0.0])
me_plane_017.update()
me_plane_014 = bpy.data.meshes.new('Plane.014')
me_plane_014.from_pydata([(9.598, -16.0, -10.9), (16.0, -14.4, -10.9), (14.4, -16.0, -10.9), (16.0, -9.604, -10.9), (9.6, -16.0, -18.9), (14.4, -16.0, -18.9), (16.0, -14.4, -18.9), (16.0, -9.604, -18.9), (9.602, -15.22, -10.9), (15.2, -14.05, -10.9), (14.08, -15.2, -10.9), (15.2, -9.604, -10.9), (15.2, -9.604, -18.9)], [], [(5, 6, 1, 2), (0, 4, 5, 2), (1, 6, 7, 3), (7, 12, 11, 3), (3, 11, 9, 1), (1, 9, 10, 2), (2, 10, 8, 0)])
_uv = me_plane_014.uv_layers.new(name='UVMap')
_uv.uv.foreach_set('vector', [0.3425, 0.387, 0.3425, 0.3773, 0.3425, 0.4367, 0.3425, 0.4464, 0.1204, 0.8066, 0.1204, 0.7472, 0.09136, 0.7327, 0.09136, 0.7921, 0.09136, 0.7824, 0.09136, 0.723, 0.1204, 0.7085, 0.1204, 0.7678, 0.1204, 0.7085, 0.1253, 0.7109, 0.1253, 0.7703, 0.1204, 0.7678, 0.1204, 0.7678, 0.1253, 0.7703, 0.0983, 0.7838, 0.09136, 0.7824, 0.09136, 0.7824, 0.0983, 0.7838, 0.09812, 0.7906, 0.09136, 0.7921, 0.09136, 0.7921, 0.09812, 0.7906, 0.1252, 0.8042, 0.1204, 0.8066])
me_plane_014.update()
me_plane_016 = bpy.data.meshes.new('Plane.016')
me_plane_016.from_pydata([(-0.006718, -16.0, -10.9), (16.0, -14.4, -10.9), (14.4, -16.0, -10.9), (16.0, -9.6, -10.9), (-0.004478, -16.0, -18.9), (14.4, -16.0, -18.9), (16.0, -14.4, -18.9), (16.0, -9.6, -18.9), (-0.002239, -15.21, -10.9), (15.2, -14.05, -10.9), (14.08, -15.2, -10.9), (15.2, -9.6, -10.9)], [], [(5, 6, 1, 2), (0, 4, 5, 2), (1, 6, 7, 3), (3, 11, 9, 1), (1, 9, 10, 2), (2, 10, 8, 0)])
_uv = me_plane_016.uv_layers.new(name='UVMap')
_uv.uv.foreach_set('vector', [0.2658, 0.6358, 0.2852, 0.6358, 0.2852, 0.6951, 0.2658, 0.6951, 0.1786, 0.7388, 0.1786, 0.6794, 0.2658, 0.6358, 0.2658, 0.6951, 0.2852, 0.6951, 0.2852, 0.6358, 0.3143, 0.6503, 0.3143, 0.7097, 0.3143, 0.7097, 0.3094, 0.7121, 0.2825, 0.6986, 0.2852, 0.6951, 0.2852, 0.6951, 0.2825, 0.6986, 0.2687, 0.6985, 0.2658, 0.6951, 0.2658, 0.6951, 0.2687, 0.6985, 0.1834, 0.7412, 0.1786, 0.7388])
me_plane_016.update()
me_plane_001 = bpy.data.meshes.new('Plane.001')
me_plane_001.from_pydata([(-14.4, -16.0, 2.049e-08), (-16.0, -14.4, 2.049e-08), (16.0, -14.4, 2.049e-08), (14.4, -16.0, 2.049e-08), (-16.0, 14.4, 2.049e-08), (-14.4, 16.0, 2.049e-08), (14.4, 16.0, 2.049e-08), (16.0, 14.4, 2.049e-08), (-16.0, -14.4, -7.016), (-14.4, -16.0, -7.016), (14.4, -16.0, -7.016), (16.0, -14.4, -7.016), (16.0, 14.4, -7.016), (14.4, 16.0, -7.016), (16.0, 14.4, 0.7838), (14.4, 16.0, 0.7838), (14.4, -16.0, 0.7838), (16.0, -14.4, 0.7838), (-16.0, -14.4, 0.7838), (-14.4, -16.0, 0.7838), (-14.4, 16.0, 0.7838), (-16.0, 14.4, 0.7838), (14.4, 13.6, 0.7838), (13.6, 14.4, 0.7838), (13.44, -14.4, 0.7838), (14.4, -13.44, 0.7838), (-14.4, -13.44, 0.7838), (-13.44, -14.4, 0.7838), (-13.6, 14.4, 0.7838), (-14.4, 13.6, 0.7838), (13.6, 14.4, -0.01619), (-14.4, -13.44, -0.01619), (-13.44, -14.4, -0.01619), (-13.6, 14.4, -0.01619), (-14.4, 13.6, -0.01619)], [(6, 13), (12, 7), (10, 3), (2, 11), (0, 9), (8, 1), (18, 1), (7, 14), (15, 6), (2, 17), (0, 19), (16, 3)], [(2, 7, 6, 5, 4, 1, 0, 3), (18, 26, 29, 21), (19, 27, 26, 18), (15, 23, 22, 14), (14, 22, 25, 17), (16, 24, 27, 19), (21, 29, 28, 20), (17, 25, 24, 16), (20, 28, 23, 15), (29, 34, 33, 28), (28, 33, 30, 23), (26, 31, 34, 29), (27, 32, 31, 26), (9, 19, 18, 8), (9, 10, 16, 19), (11, 17, 16, 10), (11, 12, 14, 17), (13, 15, 14, 12)])
_uv = me_plane_001.uv_layers.new(name='UVMap')
_uv.uv.foreach_set('vector', [0.2852, 0.776, 0.4597, 0.8632, 0.4597, 0.8729, 0.2852, 0.9602, 0.2658, 0.9602, 0.09136, 0.8729, 0.09136, 0.8632, 0.2658, 0.776, 0.09136, 0.8787, 0.1068, 0.8768, 0.2707, 0.9587, 0.2658, 0.966, 0.09136, 0.869, 0.1068, 0.871, 0.1068, 0.8768, 0.09136, 0.8787, 0.4597, 0.8787, 0.4451, 0.8763, 0.4451, 0.8715, 0.4597, 0.869, 0.4597, 0.869, 0.4451, 0.8715, 0.2813, 0.7896, 0.2852, 0.7818, 0.2658, 0.7818, 0.2697, 0.7896, 0.1068, 0.871, 0.09136, 0.869, 0.2658, 0.966, 0.2707, 0.9587, 0.2804, 0.9587, 0.2852, 0.966, 0.2852, 0.7818, 0.2813, 0.7896, 0.2697, 0.7896, 0.2658, 0.7818, 0.2852, 0.966, 0.2804, 0.9587, 0.4451, 0.8763, 0.4597, 0.8787, 0.5218, 0.613, 0.5218, 0.6071, 0.5315, 0.6071, 0.5315, 0.613, 0.2804, 0.9587, 0.2804, 0.9528, 0.4451, 0.8704, 0.4451, 0.8763, 0.1068, 0.8768, 0.1068, 0.8709, 0.2707, 0.9528, 0.2707, 0.9587, 0.358, 0.5253, 0.358, 0.5194, 0.358, 0.5252, 0.358, 0.5311, 0.3425, 0.4655, 0.3425, 0.5234, 0.3425, 0.533, 0.3425, 0.4752, 0.09136, 0.8112, 0.2658, 0.7239, 0.2658, 0.7818, 0.09136, 0.869, 0.2852, 0.7239, 0.2852, 0.7818, 0.2658, 0.7818, 0.2658, 0.7239, 0.2852, 0.7239, 0.4597, 0.8112, 0.4597, 0.869, 0.2852, 0.7818, 0.7108, 0.4752, 0.7108, 0.533, 0.7108, 0.5234, 0.7108, 0.4655])
me_plane_001.update()
me_cube_003 = bpy.data.meshes.new('Cube.003')
me_cube_003.from_pydata([(-0.0006147, 1.756, 0.6335), (-0.2201, 1.976, 0.6335), (-0.2201, 1.976, -0.006477), (-0.0006147, 1.756, -0.006477), (-0.2201, 0.0, 0.6335), (-0.0006147, 0.2195, 0.6335), (-0.0006147, 0.2195, -0.006477), (-0.2201, 0.0, -0.006477), (-1.757, 1.976, 0.6335), (-1.976, 1.756, 0.6335), (-1.976, 0.2195, 0.6335), (-1.757, 0.0, 0.6335), (-1.757, 0.0, -0.006477), (-1.976, 0.2195, -0.006477)], [], [(0, 3, 2, 1), (12, 11, 10, 13), (4, 7, 6, 5), (3, 0, 5, 6), (0, 1, 8, 9, 10, 11, 4, 5), (7, 4, 11, 12)])
_uv = me_cube_003.uv_layers.new(name='UVMap')
_uv.uv.foreach_set('vector', [0.6042, 0.5729, 0.6042, 0.5611, 0.6042, 0.5707, 0.6042, 0.5826, 0.4491, 0.5611, 0.4491, 0.5729, 0.4491, 0.5826, 0.4491, 0.5707, 0.2658, 0.8847, 0.2658, 0.8728, 0.2852, 0.8728, 0.2852, 0.8847, 0.3531, 0.9067, 0.3531, 0.9186, 0.2852, 0.8847, 0.2852, 0.8728, 0.3531, 0.9186, 0.3531, 0.9283, 0.2852, 0.9622, 0.2658, 0.9622, 0.198, 0.9283, 0.198, 0.9186, 0.2658, 0.8847, 0.2852, 0.8847, 0.2658, 0.8728, 0.2658, 0.8847, 0.198, 0.9186, 0.198, 0.9067])
me_cube_003.materials.append(mat_material_003)
me_cube_003.use_mirror_vertex_groups = False
me_cube_003.update()
me_plane = bpy.data.meshes.new('Plane')
me_plane.from_pydata([(-11.2, -3.2, -0.01619), (-3.204, -3.2, -0.01619), (-11.2, 2.384e-07, 1.584), (-3.204, 2.384e-07, 1.584), (-3.204, 2.384e-07, -0.01619)], [], [(0, 1, 3, 2), (3, 1, 4)])
_uv = me_plane.uv_layers.new(name='UVMap')
_uv.uv.foreach_set('vector', [0.1857, 0.8563, 0.2342, 0.8321, 0.2535, 0.8537, 0.2051, 0.8779, 0.2535, 0.8537, 0.2342, 0.8321, 0.2535, 0.8418])
me_plane.update()
me_plane_009 = bpy.data.meshes.new('Plane.009')
me_plane_009.from_pydata([(3.2, -3.196, -0.01619), (11.2, -3.196, -0.01619), (3.2, 0.00448, 1.584), (11.2, 0.00448, 1.584), (3.2, 0.00448, -0.01619)], [], [(0, 1, 3, 2), (0, 2, 4)])
_uv = me_plane_009.uv_layers.new(name='UVMap')
_uv.uv.foreach_set('vector', [0.3117, 0.8321, 0.3602, 0.8563, 0.3408, 0.8779, 0.2923, 0.8537, 0.3117, 0.8321, 0.2923, 0.8537, 0.2923, 0.8418])
me_plane_009.update()
me_plane_015 = bpy.data.meshes.new('Plane.015')
me_plane_015.from_pydata([(-13.47, -14.73, -12.82), (-0.6653, -14.73, -12.82), (-13.47, -13.13, -12.82), (-0.6653, -13.13, -12.82), (-13.47, -14.73, -13.3), (-0.6653, -14.73, -13.3)], [], [(0, 1, 3, 2), (1, 0, 4, 5)])
_uv = me_plane_015.uv_layers.new(name='UVMap')
_uv.uv.foreach_set('vector', [0.0, 0.0, 1.0, 0.0, 1.0, 1.0, 0.0, 1.0, 1.0, 0.0, 0.0, 0.0, 0.0, 0.0, 1.0, 0.0])
me_plane_015.update()
me_plane_018 = bpy.data.meshes.new('Plane.018')
me_plane_018.from_pydata([(-13.47, -14.73, -14.42), (-0.6653, -14.73, -14.42), (-13.47, -13.13, -14.42), (-0.6653, -13.13, -14.42), (-13.47, -14.73, -14.9), (-0.6653, -14.73, -14.9)], [], [(0, 1, 3, 2), (1, 0, 4, 5)])
_uv = me_plane_018.uv_layers.new(name='UVMap')
_uv.uv.foreach_set('vector', [0.0, 0.0, 1.0, 0.0, 1.0, 1.0, 0.0, 1.0, 1.0, 0.0, 0.0, 0.0, 0.0, 0.0, 1.0, 0.0])
me_plane_018.update()
me_cube_027 = bpy.data.meshes.new('Cube.027')
me_cube_027.from_pydata([(28.8, -83.2, -31.36), (28.8, -83.2, -24.96), (28.8, -44.8, -31.36), (28.8, -44.8, -24.96), (35.2, -83.2, -31.36), (35.2, -83.2, -24.96), (35.2, -44.8, -31.36), (35.2, -44.8, -24.96), (41.6, -83.2, -31.36), (41.6, -83.2, -24.96), (41.6, -44.8, -31.36), (41.6, -44.8, -24.96), (48.0, -83.2, -31.36), (48.0, -83.2, -24.96), (48.0, -44.8, -31.36), (48.0, -44.8, -24.96), (-35.2, -83.2, -31.36), (-35.2, -83.2, -24.96), (-35.2, -44.8, -31.36), (-35.2, -44.8, -24.96), (-28.8, -83.2, -31.36), (-28.8, -83.2, -24.96), (-28.8, -44.8, -31.36), (-28.8, -44.8, -24.96), (-48.0, -83.2, -31.36), (-48.0, -83.2, -24.96), (-48.0, -44.8, -31.36), (-48.0, -44.8, -24.96), (-41.6, -83.2, -31.36), (-41.6, -83.2, -24.96), (-41.6, -44.8, -31.36), (-41.6, -44.8, -24.96)], [], [(0, 1, 3, 2), (2, 3, 7, 6), (6, 7, 5, 4), (4, 5, 1, 0), (2, 6, 4, 0), (7, 3, 1, 5), (8, 9, 11, 10), (10, 11, 15, 14), (14, 15, 13, 12), (12, 13, 9, 8), (10, 14, 12, 8), (15, 11, 9, 13), (16, 17, 19, 18), (18, 19, 23, 22), (22, 23, 21, 20), (20, 21, 17, 16), (18, 22, 20, 16), (23, 19, 17, 21), (24, 25, 27, 26), (26, 27, 31, 30), (30, 31, 29, 28), (28, 29, 25, 24), (26, 30, 28, 24), (31, 27, 25, 29)])
me_cube_027.polygons.foreach_set('material_index', [0, 0, 0, 0, 0, 0, 1, 1, 1, 1, 1, 1, 2, 2, 2, 2, 2, 2, 3, 3, 3, 3, 3, 3])
_uv = me_cube_027.uv_layers.new(name='UVMap')
_uv.uv.foreach_set('vector', [0.375, 0.0, 0.625, 0.0, 0.625, 0.25, 0.375, 0.25, 0.375, 0.25, 0.625, 0.25, 0.625, 0.5, 0.375, 0.5, 0.5551, 0.5904, 0.5551, 0.6286, 0.5239, 0.613, 0.5239, 0.5748, 0.5239, 0.5748, 0.5239, 0.613, 0.4928, 0.6286, 0.4928, 0.5904, 0.125, 0.5, 0.375, 0.5, 0.375, 0.75, 0.125, 0.75, 0.5551, 0.6286, 0.5239, 0.6442, 0.4928, 0.6286, 0.5239, 0.613, 0.375, 0.0, 0.625, 0.0, 0.625, 0.25, 0.375, 0.25, 0.375, 0.25, 0.625, 0.25, 0.625, 0.5, 0.375, 0.5, 0.5551, 0.5904, 0.5551, 0.6286, 0.5239, 0.613, 0.5239, 0.5748, 0.5239, 0.5748, 0.5239, 0.613, 0.4928, 0.6286, 0.4928, 0.5904, 0.125, 0.5, 0.375, 0.5, 0.375, 0.75, 0.125, 0.75, 0.5551, 0.6286, 0.5239, 0.6442, 0.4928, 0.6286, 0.5239, 0.613, 0.375, 0.0, 0.625, 0.0, 0.625, 0.25, 0.375, 0.25, 0.375, 0.25, 0.625, 0.25, 0.625, 0.5, 0.375, 0.5, 0.5551, 0.5904, 0.5551, 0.6286, 0.5239, 0.613, 0.5239, 0.5748, 0.5239, 0.5748, 0.5239, 0.613, 0.4928, 0.6286, 0.4928, 0.5904, 0.125, 0.5, 0.375, 0.5, 0.375, 0.75, 0.125, 0.75, 0.5551, 0.6286, 0.5239, 0.6442, 0.4928, 0.6286, 0.5239, 0.613, 0.375, 0.0, 0.625, 0.0, 0.625, 0.25, 0.375, 0.25, 0.375, 0.25, 0.625, 0.25, 0.625, 0.5, 0.375, 0.5, 0.5551, 0.5904, 0.5551, 0.6286, 0.5239, 0.613, 0.5239, 0.5748, 0.5239, 0.5748, 0.5239, 0.613, 0.4928, 0.6286, 0.4928, 0.5904, 0.125, 0.5, 0.375, 0.5, 0.375, 0.75, 0.125, 0.75, 0.5551, 0.6286, 0.5239, 0.6442, 0.4928, 0.6286, 0.5239, 0.613])
me_cube_027.materials.append(mat_material_039)
me_cube_027.materials.append(mat_material_038)
me_cube_027.materials.append(mat_material_040)
me_cube_027.materials.append(mat_material_041)
me_cube_027.update()
me_cube_030 = bpy.data.meshes.new('Cube.030')
me_cube_030.from_pydata([(28.8, -83.2, -31.36), (28.8, -83.2, -24.96), (28.8, -44.8, -31.36), (28.8, -44.8, -24.96), (35.2, -83.2, -31.36), (35.2, -83.2, -24.96), (35.2, -44.8, -31.36), (35.2, -44.8, -24.96), (41.6, -83.2, -31.36), (41.6, -83.2, -24.96), (41.6, -44.8, -31.36), (41.6, -44.8, -24.96), (48.0, -83.2, -31.36), (48.0, -83.2, -24.96), (48.0, -44.8, -31.36), (48.0, -44.8, -24.96), (-35.2, -83.2, -31.36), (-35.2, -83.2, -24.96), (-35.2, -44.8, -31.36), (-35.2, -44.8, -24.96), (-28.8, -83.2, -31.36), (-28.8, -83.2, -24.96), (-28.8, -44.8, -31.36), (-28.8, -44.8, -24.96), (-48.0, -83.2, -31.36), (-48.0, -83.2, -24.96), (-48.0, -44.8, -31.36), (-48.0, -44.8, -24.96), (-41.6, -83.2, -31.36), (-41.6, -83.2, -24.96), (-41.6, -44.8, -31.36), (-41.6, -44.8, -24.96)], [], [(0, 1, 3, 2), (2, 3, 7, 6), (6, 7, 5, 4), (4, 5, 1, 0), (2, 6, 4, 0), (7, 3, 1, 5), (8, 9, 11, 10), (10, 11, 15, 14), (14, 15, 13, 12), (12, 13, 9, 8), (10, 14, 12, 8), (15, 11, 9, 13), (16, 17, 19, 18), (18, 19, 23, 22), (22, 23, 21, 20), (20, 21, 17, 16), (18, 22, 20, 16), (23, 19, 17, 21), (24, 25, 27, 26), (26, 27, 31, 30), (30, 31, 29, 28), (28, 29, 25, 24), (26, 30, 28, 24), (31, 27, 25, 29)])
me_cube_030.polygons.foreach_set('material_index', [0, 0, 0, 0, 0, 0, 1, 1, 1, 1, 1, 1, 2, 2, 2, 2, 2, 2, 3, 3, 3, 3, 3, 3])
_uv = me_cube_030.uv_layers.new(name='UVMap')
_uv.uv.foreach_set('vector', [0.375, 0.0, 0.625, 0.0, 0.625, 0.25, 0.375, 0.25, 0.375, 0.25, 0.625, 0.25, 0.625, 0.5, 0.375, 0.5, 0.5551, 0.5904, 0.5551, 0.6286, 0.5239, 0.613, 0.5239, 0.5748, 0.5239, 0.5748, 0.5239, 0.613, 0.4928, 0.6286, 0.4928, 0.5904, 0.125, 0.5, 0.375, 0.5, 0.375, 0.75, 0.125, 0.75, 0.5551, 0.6286, 0.5239, 0.6442, 0.4928, 0.6286, 0.5239, 0.613, 0.375, 0.0, 0.625, 0.0, 0.625, 0.25, 0.375, 0.25, 0.375, 0.25, 0.625, 0.25, 0.625, 0.5, 0.375, 0.5, 0.5551, 0.5904, 0.5551, 0.6286, 0.5239, 0.613, 0.5239, 0.5748, 0.5239, 0.5748, 0.5239, 0.613, 0.4928, 0.6286, 0.4928, 0.5904, 0.125, 0.5, 0.375, 0.5, 0.375, 0.75, 0.125, 0.75, 0.5551, 0.6286, 0.5239, 0.6442, 0.4928, 0.6286, 0.5239, 0.613, 0.375, 0.0, 0.625, 0.0, 0.625, 0.25, 0.375, 0.25, 0.375, 0.25, 0.625, 0.25, 0.625, 0.5, 0.375, 0.5, 0.5551, 0.5904, 0.5551, 0.6286, 0.5239, 0.613, 0.5239, 0.5748, 0.5239, 0.5748, 0.5239, 0.613, 0.4928, 0.6286, 0.4928, 0.5904, 0.125, 0.5, 0.375, 0.5, 0.375, 0.75, 0.125, 0.75, 0.5551, 0.6286, 0.5239, 0.6442, 0.4928, 0.6286, 0.5239, 0.613, 0.375, 0.0, 0.625, 0.0, 0.625, 0.25, 0.375, 0.25, 0.375, 0.25, 0.625, 0.25, 0.625, 0.5, 0.375, 0.5, 0.5551, 0.5904, 0.5551, 0.6286, 0.5239, 0.613, 0.5239, 0.5748, 0.5239, 0.5748, 0.5239, 0.613, 0.4928, 0.6286, 0.4928, 0.5904, 0.125, 0.5, 0.375, 0.5, 0.375, 0.75, 0.125, 0.75, 0.5551, 0.6286, 0.5239, 0.6442, 0.4928, 0.6286, 0.5239, 0.613])
me_cube_030.materials.append(mat_material_042)
me_cube_030.materials.append(mat_material_043)
me_cube_030.materials.append(mat_material_044)
me_cube_030.materials.append(mat_material_045)
me_cube_030.update()
me_plane_005 = bpy.data.meshes.new('Plane.005')
me_plane_005.from_pydata([(-4.345, -2.488, 3.076), (2.053, -0.8876, 3.076), (0.453, -2.488, 3.076), (2.053, 3.912, 3.076), (-4.343, -2.488, -4.924), (0.453, -2.488, -4.924), (2.053, -0.8876, -4.924), (2.053, 3.912, -4.924), (-4.34, -1.699, 3.079), (1.257, -0.5372, 3.079), (0.1375, -1.688, 3.079), (1.257, 3.912, 3.079), (1.257, 3.912, -4.921)], [], [(5, 6, 1, 2), (0, 4, 5, 2), (1, 6, 7, 3), (7, 12, 11, 3), (3, 11, 9, 1), (1, 9, 10, 2), (2, 10, 8, 0)])
_uv = me_plane_005.uv_layers.new(name='UVMap')
_uv.uv.foreach_set('vector', [0.3425, 0.387, 0.3425, 0.3773, 0.3425, 0.4367, 0.3425, 0.4464, 0.1204, 0.8066, 0.1204, 0.7472, 0.09136, 0.7327, 0.09136, 0.7921, 0.09136, 0.7824, 0.09136, 0.723, 0.1204, 0.7085, 0.1204, 0.7678, 0.1204, 0.7085, 0.1253, 0.7109, 0.1253, 0.7703, 0.1204, 0.7678, 0.1204, 0.7678, 0.1253, 0.7703, 0.0983, 0.7838, 0.09136, 0.7824, 0.09136, 0.7824, 0.0983, 0.7838, 0.09812, 0.7906, 0.09136, 0.7921, 0.09136, 0.7921, 0.09812, 0.7906, 0.1252, 0.8042, 0.1204, 0.8066])
me_plane_005.update()
me_cube_008 = bpy.data.meshes.new('Cube.008')
me_cube_008.from_pydata([(-6.404, 11.2, 19.18), (-8.804, 13.6, 19.18), (-8.004, 6.4, 19.18), (-6.404, 8.0, 19.18), (-13.6, 8.8, 19.18), (-11.2, 6.4, 19.18), (-8.004, 14.4, 1.584), (-4.804, 11.2, 1.584), (-11.2, 4.8, 1.584), (-14.4, 8.0, 1.584), (-4.804, 6.4, 1.584), (-6.404, 4.8, 1.584), (-8.804, 13.6, 17.88), (-4.061, 8.857, 17.88), (-8.861, 4.057, 17.88), (-13.6, 8.8, 17.88), (-4.061, 6.457, 17.88), (-6.461, 4.057, 17.88), (-8.004, 14.4, 20.78), (-6.244, 9.44, 20.78), (-9.444, 6.24, 20.78), (-14.4, 8.0, 20.78), (-5.89, 7.898, 20.78), (-7.902, 5.883, 20.78), (-2.461, 8.857, 20.78), (-9.604, 12.8, 20.78), (-8.861, 2.457, 20.78), (-2.464, 5.658, 20.78), (-12.8, 9.6, 20.78), (-5.661, 2.457, 20.78), (-9.444, 6.88, 25.58), (-8.164, 6.72, 25.58), (-6.564, 8.32, 25.58), (-6.884, 9.44, 25.58), (-9.924, 12.48, 25.58), (-12.48, 9.92, 25.58), (-9.604, 16.0, 20.78), (-16.0, 9.6, 20.78), (-11.2, 14.4, 20.78), (-14.4, 11.2, 20.78)], [], [(2, 11, 10, 3), (0, 7, 6, 1), (5, 8, 11, 2), (3, 10, 7, 0), (4, 9, 8, 5), (16, 27, 29, 17), (12, 18, 24, 13), (17, 29, 26, 14), (13, 24, 27, 16), (14, 26, 21, 15), (19, 24, 18, 25), (28, 21, 26, 20), (23, 29, 27, 22), (22, 27, 24, 19), (20, 26, 29, 23), (20, 30, 35, 28), (19, 33, 32, 22), (25, 34, 33, 19), (22, 32, 31, 23), (23, 31, 30, 20), (35, 30, 31, 32, 33, 34), (28, 39, 37, 21), (18, 36, 38, 25), (39, 28, 25, 38)])
_uv = me_cube_008.uv_layers.new(name='UVMap')
_uv.uv.foreach_set('vector', [0.6381, 0.7626, 0.6381, 0.7626, 0.625, 0.7243, 0.625, 0.7243, 0.625, 0.5257, 0.625, 0.5257, 0.6381, 0.4874, 0.6381, 0.4874, 0.8493, 0.75, 0.8493, 0.75, 0.6381, 0.7626, 0.6381, 0.7626, 0.625, 0.7243, 0.625, 0.7243, 0.625, 0.5257, 0.625, 0.5257, 0.875, 0.7243, 0.875, 0.7243, 0.8493, 0.75, 0.8493, 0.75, 0.625, 0.7243, 0.625, 0.7243, 0.6381, 0.7626, 0.6381, 0.7626, 0.6381, 0.4874, 0.6381, 0.4874, 0.625, 0.5257, 0.625, 0.5257, 0.6381, 0.7626, 0.6381, 0.7626, 0.8493, 0.75, 0.8493, 0.75, 0.625, 0.5257, 0.625, 0.5257, 0.625, 0.7243, 0.625, 0.7243, 0.8493, 0.75, 0.8493, 0.75, 0.875, 0.7243, 0.875, 0.7243, 0.6546, 0.6064, 0.625, 0.5257, 0.6381, 0.4874, 0.6833, 0.5522, 0.8128, 0.6818, 0.875, 0.7243, 0.8493, 0.75, 0.7646, 0.7202, 0.7026, 0.7197, 0.6381, 0.7626, 0.625, 0.7243, 0.6571, 0.6677, 0.6571, 0.6677, 0.625, 0.7243, 0.625, 0.5257, 0.6546, 0.6064, 0.7646, 0.7202, 0.8493, 0.75, 0.6381, 0.7626, 0.7026, 0.7197, 0.7646, 0.7202, 0.7646, 0.7202, 0.8128, 0.6818, 0.8128, 0.6818, 0.6546, 0.6064, 0.6546, 0.6064, 0.6571, 0.6677, 0.6571, 0.6677, 0.6833, 0.5522, 0.6833, 0.5522, 0.6546, 0.6064, 0.6546, 0.6064, 0.6571, 0.6677, 0.6571, 0.6677, 0.7026, 0.7197, 0.7026, 0.7197, 0.7026, 0.7197, 0.7026, 0.7197, 0.7646, 0.7202, 0.7646, 0.7202, 0.0, 0.0, 0.0, 0.0, 0.0, 0.0, 0.0, 0.0, 0.0, 0.0, 0.0, 0.0, 0.8128, 0.6818, 0.8128, 0.6818, 0.875, 0.7243, 0.875, 0.7243, 0.6381, 0.4874, 0.6381, 0.4874, 0.6833, 0.5522, 0.6833, 0.5522, 0.8128, 0.6818, 0.8128, 0.6818, 0.6833, 0.5522, 0.6833, 0.5522])
me_cube_008.materials.append(mat_material_008)
me_cube_008.use_mirror_vertex_groups = False
me_cube_008.update()
me_plane_010 = bpy.data.meshes.new('Plane.010')
me_plane_010.from_pydata([(-4.532, 11.32, 1.584), (-4.532, 7.054, 1.584), (-4.532, 11.32, 19.18), (-4.532, 8.654, 19.18), (-2.269, 11.32, 19.18), (-2.269, 11.32, 1.584), (-2.269, 7.054, 1.584), (-2.269, 8.654, 19.18), (4.519, 11.32, 1.584), (4.519, 7.054, 1.584), (4.519, 11.32, 19.18), (4.519, 8.654, 19.18), (2.256, 11.32, 19.18), (2.256, 11.32, 1.584), (2.256, 7.054, 1.584), (2.256, 8.654, 19.18)], [], [(0, 1, 3, 2), (5, 4, 7, 6), (1, 6, 7, 3), (8, 10, 11, 9), (13, 14, 15, 12), (9, 11, 15, 14)])
_uv = me_plane_010.uv_layers.new(name='UVMap')
_uv.uv.foreach_set('vector', [0.0, 0.0, 1.0, 0.0, 1.0, 1.0, 0.0, 1.0, 0.0, 0.0, 0.0, 1.0, 1.0, 1.0, 1.0, 0.0, 1.0, 0.0, 1.0, 0.0, 1.0, 1.0, 1.0, 1.0, 0.0, 0.0, 0.0, 1.0, 1.0, 1.0, 1.0, 0.0, 0.0, 0.0, 1.0, 0.0, 1.0, 1.0, 0.0, 1.0, 1.0, 0.0, 1.0, 1.0, 1.0, 1.0, 1.0, 0.0])
me_plane_010.update()
me_plane_012 = bpy.data.meshes.new('Plane.012')
me_plane_012.from_pydata([(-1.601, 8.427, 11.99), (1.599, 8.427, 11.99), (-1.601, 10.09, 11.99), (1.599, 10.09, 11.99), (-0.5339, 6.887, 11.99), (0.5328, 6.887, 11.99), (0.5328, 10.09, 11.99), (-0.5339, 10.09, 11.99), (-1.067, 10.09, 11.99), (-1.067, 7.657, 11.99), (1.066, 7.657, 11.99), (1.066, 10.09, 11.99), (-1.601, 8.427, 11.74), (1.599, 8.427, 11.74), (-0.5339, 6.887, 11.74), (0.5328, 6.887, 11.74), (-1.067, 7.657, 11.74), (1.066, 7.657, 11.74)], [], [(10, 1, 3, 11), (9, 4, 7, 8), (0, 9, 8, 2), (5, 10, 11, 6), (1, 10, 17, 13), (4, 9, 16, 14), (10, 5, 15, 17), (9, 0, 12, 16)])
_uv = me_plane_012.uv_layers.new(name='UVMap')
_uv.uv.foreach_set('vector', [0.8333, 0.0, 1.0, 0.0, 1.0, 1.0, 0.8333, 1.0, 0.1667, 0.0, 0.3333, 0.0, 0.3333, 1.0, 0.1667, 1.0, 0.0, 0.0, 0.1667, 0.0, 0.1667, 1.0, 0.0, 1.0, 0.6667, 0.0, 0.8333, 0.0, 0.8333, 1.0, 0.6667, 1.0, 1.0, 0.0, 0.8333, 0.0, 0.8333, 0.0, 1.0, 0.0, 0.3333, 0.0, 0.1667, 0.0, 0.1667, 0.0, 0.3333, 0.0, 0.8333, 0.0, 0.6667, 0.0, 0.6667, 0.0, 0.8333, 0.0, 0.1667, 0.0, 0.0, 0.0, 0.0, 0.0, 0.1667, 0.0])
me_plane_012.update()
me_cube_113 = bpy.data.meshes.new('Cube.113')
me_cube_113.from_pydata([(109.3, 0.3172, 1.262), (109.3, 0.3172, 3.262), (109.3, 0.6954, 1.262), (109.3, 2.317, 3.262), (111.3, 0.3172, 1.262), (111.3, 0.3172, 3.262), (111.3, 0.6954, 1.262), (111.3, 2.317, 3.262), (79.56, 0.3172, 1.262), (79.56, 0.3172, 3.262), (79.56, 0.6954, 1.262), (79.56, 2.317, 3.262), (81.56, 0.3172, 1.262), (81.56, 0.3172, 3.262), (81.56, 0.6954, 1.262), (81.56, 2.317, 3.262)], [], [(0, 1, 3, 2), (2, 3, 7, 6), (6, 7, 5, 4), (4, 5, 1, 0), (2, 6, 4, 0), (7, 3, 1, 5), (8, 9, 11, 10), (10, 11, 15, 14), (14, 15, 13, 12), (12, 13, 9, 8), (10, 14, 12, 8), (15, 11, 9, 13)])
_uv = me_cube_113.uv_layers.new(name='UVMap')
_uv.uv.foreach_set('vector', [0.375, 0.0, 0.625, 0.0, 0.625, 0.25, 0.375, 0.25, 0.375, 0.25, 0.625, 0.25, 0.625, 0.5, 0.375, 0.5, 0.375, 0.5, 0.625, 0.5, 0.625, 0.75, 0.375, 0.75, 0.375, 0.75, 0.625, 0.75, 0.625, 1.0, 0.375, 1.0, 0.125, 0.5, 0.375, 0.5, 0.375, 0.75, 0.125, 0.75, 0.625, 0.5, 0.875, 0.5, 0.875, 0.75, 0.625, 0.75, 0.375, 0.0, 0.625, 0.0, 0.625, 0.25, 0.375, 0.25, 0.375, 0.25, 0.625, 0.25, 0.625, 0.5, 0.375, 0.5, 0.375, 0.5, 0.625, 0.5, 0.625, 0.75, 0.375, 0.75, 0.375, 0.75, 0.625, 0.75, 0.625, 1.0, 0.375, 1.0, 0.125, 0.5, 0.375, 0.5, 0.375, 0.75, 0.125, 0.75, 0.625, 0.5, 0.875, 0.5, 0.875, 0.75, 0.625, 0.75])
me_cube_113.update()
me_cube_114 = bpy.data.meshes.new('Cube.114')
me_cube_114.from_pydata([(1.186, 5.831, 16.4), (0.9356, 6.161, 16.4), (0.9356, 2.957, 16.4), (1.186, 3.286, 16.4), (-0.9947, 6.161, 16.4), (-1.245, 5.831, 16.4), (-1.245, 3.286, 16.4), (-0.9947, 2.957, 16.4), (0.8585, 6.006, 17.38), (0.9356, 6.161, 17.22), (1.03, 5.779, 17.38), (1.186, 5.831, 17.22), (1.03, 3.338, 17.38), (1.186, 3.286, 17.22), (0.8585, 3.112, 17.38), (0.9356, 2.957, 17.22), (-1.09, 5.779, 17.38), (-1.245, 5.831, 17.22), (-0.9177, 6.006, 17.38), (-0.9947, 6.161, 17.22), (-0.9177, 3.112, 17.38), (-0.9947, 2.957, 17.22), (-1.09, 3.338, 17.38), (-1.245, 3.286, 17.22)], [], [(0, 3, 2, 7, 6, 5, 4, 1), (10, 11, 9, 8), (22, 23, 21, 20), (14, 15, 13, 12), (18, 19, 17, 16), (8, 9, 19, 18), (12, 13, 11, 10), (23, 22, 16, 17), (15, 14, 20, 21), (16, 22, 20, 14, 12, 10, 8, 18), (0, 1, 9, 11), (19, 9, 1, 4), (11, 13, 3, 0), (2, 3, 13, 15), (15, 21, 7, 2), (4, 5, 17, 19), (23, 17, 5, 6), (21, 23, 6, 7)])
_uv = me_cube_114.uv_layers.new(name='UVMap')
_uv.uv.foreach_set('vector', [0.625, 0.5257, 0.625, 0.7243, 0.6381, 0.7626, 0.8493, 0.75, 0.875, 0.7243, 0.875, 0.5257, 0.8493, 0.5, 0.6381, 0.4874, 0.3617, 0.5272, 0.4148, 0.5257, 0.3984, 0.4874, 0.3504, 0.5032, 0.1413, 0.7204, 0.125, 0.7243, 0.1507, 0.75, 0.1592, 0.7384, 0.3504, 0.7468, 0.3984, 0.7626, 0.4148, 0.7243, 0.3617, 0.7228, 0.1592, 0.5116, 0.1507, 0.5, 0.125, 0.5257, 0.1413, 0.5296, 0.3504, 0.5032, 0.3984, 0.4874, 0.1507, 0.5, 0.1592, 0.5116, 0.3617, 0.7228, 0.4148, 0.7243, 0.4148, 0.5257, 0.3617, 0.5272, 0.125, 0.7243, 0.1413, 0.7204, 0.1413, 0.5296, 0.125, 0.5257, 0.3984, 0.7626, 0.3504, 0.7468, 0.1592, 0.7384, 0.1507, 0.75, 0.1413, 0.5296, 0.1413, 0.7204, 0.1592, 0.7384, 0.3504, 0.7468, 0.3617, 0.7228, 0.3617, 0.5272, 0.3504, 0.5032, 0.1592, 0.5116, 0.625, 0.5257, 0.6381, 0.4874, 0.3984, 0.4874, 0.4148, 0.5257, 0.4148, 0.2757, 0.3984, 0.4874, 0.6381, 0.4874, 0.625, 0.2757, 0.4148, 0.5257, 0.4148, 0.7243, 0.625, 0.7243, 0.625, 0.5257, 0.6381, 0.7626, 0.625, 0.7243, 0.4148, 0.7243, 0.3984, 0.7626, 0.3984, 0.7626, 0.4148, 0.9743, 0.625, 0.9743, 0.6381, 0.7626, 0.625, 0.2757, 0.625, 0.2243, 0.4148, 0.2243, 0.4148, 0.2757, 0.4148, 0.02571, 0.4148, 0.2243, 0.625, 0.2243, 0.625, 0.02571, 0.4148, 0.0, 0.4148, 0.02571, 0.625, 0.02571, 0.625, 0.0])
me_cube_114.materials.append(mat_material_093)
me_cube_114.use_mirror_vertex_groups = False
me_cube_114.update()
me_cube_021 = bpy.data.meshes.new('Cube.021')
me_cube_021.from_pydata([(-0.9102, 3.668, -23.67), (-1.116, 3.874, -23.67), (-1.116, 3.874, -25.67), (-0.9102, 3.668, -25.67), (-1.116, 1.874, -23.67), (-0.9102, 2.079, -23.67), (-0.9102, 2.079, -25.67), (-1.116, 1.874, -25.67), (-2.704, 3.874, -23.67), (-2.91, 3.668, -23.67), (-2.91, 3.668, -25.67), (-2.704, 3.874, -25.67), (-2.91, 2.079, -23.67), (-2.704, 1.874, -23.67), (-2.704, 1.874, -25.67), (-2.91, 2.079, -25.67)], [], [(0, 3, 2, 1), (14, 13, 12, 15), (4, 7, 6, 5), (8, 11, 10, 9), (11, 8, 1, 2), (3, 0, 5, 6), (0, 1, 8, 9, 12, 13, 4, 5), (10, 11, 2, 3, 6, 7, 14, 15), (7, 4, 13, 14), (15, 12, 9, 10)])
_uv = me_cube_021.uv_layers.new(name='UVMap')
_uv.uv.foreach_set('vector', [0.625, 0.5257, 0.375, 0.5257, 0.3619, 0.4874, 0.6381, 0.4874, 0.375, 0.0, 0.625, 0.0, 0.625, 0.02571, 0.375, 0.02571, 0.6381, 0.7626, 0.3619, 0.7626, 0.375, 0.7243, 0.625, 0.7243, 0.625, 0.2757, 0.375, 0.2757, 0.375, 0.2243, 0.625, 0.2243, 0.375, 0.2757, 0.625, 0.2757, 0.6381, 0.4874, 0.3619, 0.4874, 0.375, 0.5257, 0.625, 0.5257, 0.625, 0.7243, 0.375, 0.7243, 0.625, 0.5257, 0.6381, 0.4874, 0.8493, 0.5, 0.875, 0.5257, 0.875, 0.7243, 0.8493, 0.75, 0.6381, 0.7626, 0.625, 0.7243, 0.125, 0.5257, 0.1507, 0.5, 0.3619, 0.4874, 0.375, 0.5257, 0.375, 0.7243, 0.3619, 0.7626, 0.1507, 0.75, 0.125, 0.7243, 0.3619, 0.7626, 0.6381, 0.7626, 0.625, 0.9743, 0.375, 0.9743, 0.375, 0.02571, 0.625, 0.02571, 0.625, 0.2243, 0.375, 0.2243])
me_cube_021.materials.append(mat_material_017)
me_cube_021.use_mirror_vertex_groups = False
me_cube_021.update()
me_cube_143 = bpy.data.meshes.new('Cube.143')
me_cube_143.from_pydata([(5.493, -1.079, -38.78), (5.288, -0.8735, -38.78), (5.288, -0.8735, -40.78), (5.493, -1.079, -40.78), (5.288, -2.874, -38.78), (5.493, -2.668, -38.78), (5.493, -2.668, -40.78), (5.288, -2.874, -40.78), (3.699, -0.8735, -38.78), (3.493, -1.079, -38.78), (3.493, -1.079, -40.78), (3.699, -0.8735, -40.78), (3.493, -2.668, -38.78), (3.699, -2.874, -38.78), (3.699, -2.874, -40.78), (3.493, -2.668, -40.78), (3.767, -1.828, -24.61), (3.767, -1.828, -39.66), (3.936, -1.66, -24.61), (4.659, -0.937, -39.66), (3.717, -1.777, -24.61), (3.717, -1.777, -39.66), (3.885, -1.609, -24.61), (4.608, -0.8862, -39.66), (4.524, -2.584, -24.61), (4.524, -2.584, -39.66), (4.692, -2.416, -24.61), (5.415, -1.693, -39.66), (4.473, -2.534, -24.61), (4.473, -2.534, -39.66), (4.641, -2.365, -24.61), (5.364, -1.642, -39.66)], [], [(0, 3, 2, 1), (14, 13, 12, 15), (4, 7, 6, 5), (8, 11, 10, 9), (11, 8, 1, 2), (3, 0, 5, 6), (0, 1, 8, 9, 12, 13, 4, 5), (10, 11, 2, 3, 6, 7, 14, 15), (7, 4, 13, 14), (15, 12, 9, 10), (16, 17, 19, 18), (18, 19, 23, 22), (22, 23, 21, 20), (20, 21, 17, 16), (18, 22, 20, 16), (23, 19, 17, 21), (24, 25, 27, 26), (26, 27, 31, 30), (30, 31, 29, 28), (28, 29, 25, 24), (26, 30, 28, 24), (31, 27, 25, 29)])
me_cube_143.polygons.foreach_set('material_index', [0, 0, 0, 0, 0, 0, 0, 0, 0, 0, 1, 1, 1, 1, 1, 1, 1, 1, 1, 1, 1, 1])
_uv = me_cube_143.uv_layers.new(name='UVMap')
_uv.uv.foreach_set('vector', [0.625, 0.5257, 0.375, 0.5257, 0.3619, 0.4874, 0.6381, 0.4874, 0.375, 0.0, 0.625, 0.0, 0.625, 0.02571, 0.375, 0.02571, 0.6381, 0.7626, 0.3619, 0.7626, 0.375, 0.7243, 0.625, 0.7243, 0.625, 0.2757, 0.375, 0.2757, 0.375, 0.2243, 0.625, 0.2243, 0.375, 0.2757, 0.625, 0.2757, 0.6381, 0.4874, 0.3619, 0.4874, 0.375, 0.5257, 0.625, 0.5257, 0.625, 0.7243, 0.375, 0.7243, 0.625, 0.5257, 0.6381, 0.4874, 0.8493, 0.5, 0.875, 0.5257, 0.875, 0.7243, 0.8493, 0.75, 0.6381, 0.7626, 0.625, 0.7243, 0.125, 0.5257, 0.1507, 0.5, 0.3619, 0.4874, 0.375, 0.5257, 0.375, 0.7243, 0.3619, 0.7626, 0.1507, 0.75, 0.125, 0.7243, 0.3619, 0.7626, 0.6381, 0.7626, 0.625, 0.9743, 0.375, 0.9743, 0.375, 0.02571, 0.625, 0.02571, 0.625, 0.2243, 0.375, 0.2243, 0.375, 0.0, 0.625, 0.0, 0.625, 0.25, 0.375, 0.25, 0.375, 0.25, 0.625, 0.25, 0.625, 0.5, 0.375, 0.5, 0.375, 0.5, 0.625, 0.5, 0.625, 0.75, 0.375, 0.75, 0.375, 0.75, 0.625, 0.75, 0.625, 1.0, 0.375, 1.0, 0.125, 0.5, 0.375, 0.5, 0.375, 0.75, 0.125, 0.75, 0.625, 0.5, 0.875, 0.5, 0.875, 0.75, 0.625, 0.75, 0.375, 0.0, 0.625, 0.0, 0.625, 0.25, 0.375, 0.25, 0.375, 0.25, 0.625, 0.25, 0.625, 0.5, 0.375, 0.5, 0.375, 0.5, 0.625, 0.5, 0.625, 0.75, 0.375, 0.75, 0.375, 0.75, 0.625, 0.75, 0.625, 1.0, 0.375, 1.0, 0.125, 0.5, 0.375, 0.5, 0.375, 0.75, 0.125, 0.75, 0.625, 0.5, 0.875, 0.5, 0.875, 0.75, 0.625, 0.75])
me_cube_143.materials.append(mat_material_123)
me_cube_143.materials.append(None)
me_cube_143.use_mirror_vertex_groups = False
me_cube_143.update()

# ---- objects
ob_orbitalelevator = bpy.data.objects.new('OrbitalElevator', me_cube_014)
ob_block1_elevator1 = bpy.data.objects.new('Block1_Elevator1', me_cube_130)
ob_block1_elevator2 = bpy.data.objects.new('Block1_Elevator2', me_cube_191)
ob_block1_elevator2_001 = bpy.data.objects.new('Block1_Elevator2.001', me_cube_005)
ob_block1_elevator2_002 = bpy.data.objects.new('Block1_Elevator2.002', me_cube_002)
ob_block1_elevator2_003 = bpy.data.objects.new('Block1_Elevator2.003', me_cube_006)
ob_block1_elevator3 = bpy.data.objects.new('Block1_Elevator3', me_cube_129)
ob_cube_001 = bpy.data.objects.new('Cube.001', me_cube_001)
ob_cube_002 = bpy.data.objects.new('Cube.002', me_cube_004)
ob_cube_003 = bpy.data.objects.new('Cube.003', me_cube_016)
ob_cube_004 = bpy.data.objects.new('Cube.004', me_cube_017)
ob_cube_005 = bpy.data.objects.new('Cube.005', me_cube_018)
ob_cube_006 = bpy.data.objects.new('Cube.006', me_cube_019)
ob_cube_007 = bpy.data.objects.new('Cube.007', me_cube_020)
ob_cube_008 = bpy.data.objects.new('Cube.008', me_cube_022)
ob_block1_elevator1_001 = bpy.data.objects.new('Block1_Elevator1.001', me_cube_007)
ob_block1_elevator2_004 = bpy.data.objects.new('Block1_Elevator2.004', me_cube_009)
ob_block1_elevator2_005 = bpy.data.objects.new('Block1_Elevator2.005', me_cube_010)
ob_block1_elevator2_006 = bpy.data.objects.new('Block1_Elevator2.006', me_cube_011)
ob_block1_elevator2_007 = bpy.data.objects.new('Block1_Elevator2.007', me_cube_012)
ob_block1_elevator3_001 = bpy.data.objects.new('Block1_Elevator3.001', me_cube_013)
ob_block1_ground = bpy.data.objects.new('Block1_Ground', me_plane_008)
ob_block1_ground_001 = bpy.data.objects.new('Block1_Ground.001', me_plane_017)
ob_block1_ground_002 = bpy.data.objects.new('Block1_Ground.002', me_plane_014)
ob_block1_ground_003 = bpy.data.objects.new('Block1_Ground.003', me_plane_016)
ob_block1_ground_main = bpy.data.objects.new('Block1_Ground_Main', me_plane_001)
ob_block1_hill1 = bpy.data.objects.new('Block1_Hill1', me_cube_003)
ob_block1_uphill1 = bpy.data.objects.new('Block1_Uphill1', me_plane)
ob_block1_uphill2 = bpy.data.objects.new('Block1_Uphill2', me_plane_009)
ob_block1_steelplate1 = bpy.data.objects.new('Block1_SteelPlate1', me_plane_015)
ob_block1_steelplate2 = bpy.data.objects.new('Block1_SteelPlate2', me_plane_018)
ob_block1_pole = bpy.data.objects.new('Block1_Pole', me_cube_027)
ob_block1_pole2 = bpy.data.objects.new('Block1_Pole2', me_cube_030)
ob_block1_ground_006 = bpy.data.objects.new('Block1_Ground.006', me_plane_005)
ob_block1_tower = bpy.data.objects.new('Block1_Tower', me_cube_008)
ob_block1_tower2 = bpy.data.objects.new('Block1_Tower2', me_plane_010)
ob_block1_tower3 = bpy.data.objects.new('Block1_Tower3', me_plane_012)
ob_block1_tower4 = bpy.data.objects.new('Block1_Tower4', me_cube_113)
ob_block1_tower5 = bpy.data.objects.new('Block1_Tower5', me_cube_114)
ob_cube_020 = bpy.data.objects.new('Cube.020', me_cube_021)
ob_cube_112 = bpy.data.objects.new('Cube.112', me_cube_143)

# ---- transforms, parenting, visibility, modifiers, constraints
ob_orbitalelevator.location = (-1.094, -3.839, -1.431e-06)
ob_orbitalelevator.rotation_euler = (0.0, -0.0, 1.571)
ob_orbitalelevator.scale = (11.46, 11.46, 90.51)
ob_orbitalelevator.lock_rotations_4d = False
ob_orbitalelevator.empty_display_type = 'ARROWS'
ob_orbitalelevator.lineart.crease_threshold = 0.0
ob_block1_elevator1.location = (-1.094, -3.839, 4.768e-07)
ob_block1_elevator1.scale = (2.395, 5.145, 10.31)
ob_block1_elevator1.lock_rotations_4d = False
ob_block1_elevator1.empty_display_type = 'ARROWS'
ob_block1_elevator1.lineart.crease_threshold = 0.0
ob_block1_elevator2.location = (-1.094, -3.839, 4.768e-07)
ob_block1_elevator2.scale = (4.879, 1.226, 12.73)
ob_block1_elevator2.lock_rotations_4d = False
ob_block1_elevator2.empty_display_type = 'ARROWS'
ob_block1_elevator2.lineart.crease_threshold = 0.0
ob_block1_elevator2_001.location = (-1.094, -3.839, 4.768e-07)
ob_block1_elevator2_001.scale = (4.879, 1.226, 12.73)
ob_block1_elevator2_001.lock_rotations_4d = False
ob_block1_elevator2_001.empty_display_type = 'ARROWS'
ob_block1_elevator2_001.lineart.crease_threshold = 0.0
ob_block1_elevator2_002.location = (-1.094, -3.839, 4.768e-07)
ob_block1_elevator2_002.scale = (4.879, 1.226, 12.73)
ob_block1_elevator2_002.lock_rotations_4d = False
ob_block1_elevator2_002.empty_display_type = 'ARROWS'
ob_block1_elevator2_002.lineart.crease_threshold = 0.0
ob_block1_elevator2_003.location = (-1.094, -3.839, 4.768e-07)
ob_block1_elevator2_003.scale = (4.879, 1.226, 12.73)
ob_block1_elevator2_003.lock_rotations_4d = False
ob_block1_elevator2_003.empty_display_type = 'ARROWS'
ob_block1_elevator2_003.lineart.crease_threshold = 0.0
ob_block1_elevator3.location = (-1.094, -3.839, 2.384e-07)
ob_block1_elevator3.scale = (2.959, 3.694, 1.741)
ob_block1_elevator3.lock_rotations_4d = False
ob_block1_elevator3.empty_display_type = 'ARROWS'
ob_block1_elevator3.lineart.crease_threshold = 0.0
ob_cube_001.location = (24.51, 21.76, 3.2)
ob_cube_001.rotation_euler = (0.0, -0.0, 1.571)
ob_cube_002.location = (14.91, 12.16, 2.947)
ob_cube_002.rotation_euler = (0.0, -0.0, 1.571)
ob_cube_003.location = (5.306, 12.16, 2.947)
ob_cube_003.rotation_euler = (0.0, -0.0, 1.571)
ob_cube_004.location = (-7.494, 12.16, 2.947)
ob_cube_004.rotation_euler = (0.0, -0.0, 1.571)
ob_cube_005.location = (-17.09, 12.16, 2.947)
ob_cube_005.rotation_euler = (0.0, -0.0, 1.571)
ob_cube_006.location = (14.91, 2.561, 2.947)
ob_cube_006.rotation_euler = (0.0, -0.0, 1.571)
ob_cube_007.location = (14.91, -10.24, 2.947)
ob_cube_007.rotation_euler = (0.0, -0.0, 1.571)
ob_cube_008.location = (14.91, -19.84, 2.947)
ob_cube_008.rotation_euler = (0.0, -0.0, 1.571)
ob_block1_elevator1_001.location = (-1.094, -3.839, 0.0)
ob_block1_elevator1_001.rotation_euler = (-0.0, -3.142, 1.571)
ob_block1_elevator1_001.scale = (-2.395, -5.145, -10.31)
ob_block1_elevator1_001.lock_rotations_4d = False
ob_block1_elevator1_001.empty_display_type = 'ARROWS'
ob_block1_elevator1_001.lineart.crease_threshold = 0.0
ob_block1_elevator2_004.location = (-1.094, -3.839, 4.768e-07)
ob_block1_elevator2_004.rotation_euler = (-0.0, -3.142, 1.571)
ob_block1_elevator2_004.scale = (-4.879, -1.226, -12.73)
ob_block1_elevator2_004.lock_rotations_4d = False
ob_block1_elevator2_004.empty_display_type = 'ARROWS'
ob_block1_elevator2_004.lineart.crease_threshold = 0.0
ob_block1_elevator2_005.location = (-1.094, -3.839, 9.537e-07)
ob_block1_elevator2_005.rotation_euler = (-0.0, -3.142, 1.571)
ob_block1_elevator2_005.scale = (-4.879, -1.226, -12.73)
ob_block1_elevator2_005.lock_rotations_4d = False
ob_block1_elevator2_005.empty_display_type = 'ARROWS'
ob_block1_elevator2_005.lineart.crease_threshold = 0.0
ob_block1_elevator2_006.location = (-1.094, -3.839, 9.537e-07)
ob_block1_elevator2_006.rotation_euler = (-0.0, -3.142, 1.571)
ob_block1_elevator2_006.scale = (-4.879, -1.226, -12.73)
ob_block1_elevator2_006.lock_rotations_4d = False
ob_block1_elevator2_006.empty_display_type = 'ARROWS'
ob_block1_elevator2_006.lineart.crease_threshold = 0.0
ob_block1_elevator2_007.location = (-1.094, -3.839, 9.537e-07)
ob_block1_elevator2_007.rotation_euler = (-0.0, -3.142, 1.571)
ob_block1_elevator2_007.scale = (-4.879, -1.226, -12.73)
ob_block1_elevator2_007.lock_rotations_4d = False
ob_block1_elevator2_007.empty_display_type = 'ARROWS'
ob_block1_elevator2_007.lineart.crease_threshold = 0.0
ob_block1_elevator3_001.location = (-1.094, -3.839, 5.96e-07)
ob_block1_elevator3_001.rotation_euler = (-0.0, -3.142, 1.571)
ob_block1_elevator3_001.scale = (-2.959, -3.694, -1.741)
ob_block1_elevator3_001.lock_rotations_4d = False
ob_block1_elevator3_001.empty_display_type = 'ARROWS'
ob_block1_elevator3_001.lineart.crease_threshold = 0.0
ob_block1_ground.location = (-1.094, -3.839, -4.768e-07)
ob_block1_ground.rotation_euler = (0.0, -0.0, 1.571)
ob_block1_ground.scale = (25.6, 25.6, 2.0)
ob_block1_ground_001.location = (-1.094, -3.839, 4.768e-07)
ob_block1_ground_001.rotation_euler = (0.0, -0.0, 3.142)
ob_block1_ground_001.scale = (2.0, 2.0, 2.0)
ob_block1_ground_001.show_name = True
ob_block1_ground_001.show_axis = True
ob_block1_ground_002.location = (-1.094, -3.839, 4.768e-07)
ob_block1_ground_002.scale = (2.0, 2.0, 2.0)
ob_block1_ground_003.location = (-1.094, -3.839, 4.768e-07)
ob_block1_ground_003.rotation_euler = (0.0, -0.0, 1.571)
ob_block1_ground_003.scale = (2.0, 2.0, 2.0)
ob_block1_ground_main.location = (-1.094, -3.839, 3.576e-07)
ob_block1_ground_main.rotation_euler = (0.0, -0.0, 1.571)
ob_block1_ground_main.scale = (2.0, 2.0, 2.0)
ob_block1_hill1.location = (-1.094, -3.839, 3.576e-07)
ob_block1_hill1.rotation_euler = (0.0, -0.0, 1.571)
ob_block1_hill1.scale = (14.58, 14.58, 5.0)
ob_block1_hill1.lock_rotations_4d = False
ob_block1_hill1.empty_display_type = 'ARROWS'
ob_block1_hill1.lineart.crease_threshold = 0.0
ob_block1_uphill1.location = (-1.094, -3.839, 3.576e-07)
ob_block1_uphill1.rotation_euler = (0.0, -0.0, 1.571)
ob_block1_uphill1.scale = (2.0, 2.0, 2.0)
ob_block1_uphill2.location = (-1.094, -3.839, 3.576e-07)
ob_block1_uphill2.rotation_euler = (0.0, -0.0, 3.142)
ob_block1_uphill2.scale = (2.0, 2.0, 2.0)
ob_block1_steelplate1.location = (-1.094, -3.839, 4.768e-07)
ob_block1_steelplate1.rotation_euler = (0.0, -0.0, 1.571)
ob_block1_steelplate1.scale = (2.0, 2.0, 2.0)
ob_block1_steelplate2.location = (-1.094, -3.839, 4.768e-07)
ob_block1_steelplate2.rotation_euler = (0.0, -0.0, 1.571)
ob_block1_steelplate2.scale = (2.0, 2.0, 2.0)
ob_block1_pole.location = (-1.094, -3.839, 0.0)
ob_block1_pole.rotation_euler = (0.0, -0.0, 1.571)
ob_block1_pole.scale = (0.5, 0.5, 0.6818)
ob_block1_pole2.location = (-1.094, -3.839, 0.0)
ob_block1_pole2.rotation_euler = (0.0, -0.0, 3.142)
ob_block1_pole2.scale = (0.5, 0.5, 0.6818)
ob_block1_ground_006.location = (26.42, -21.17, -12.8)
ob_block1_ground_006.scale = (2.0, 2.0, 2.0)
ob_block1_tower.location = (-1.094, -3.839, 3.576e-07)
ob_block1_tower.rotation_euler = (0.0, -0.0, 1.571)
ob_block1_tower.scale = (2.0, 2.0, 2.0)
ob_block1_tower.lock_rotations_4d = False
ob_block1_tower.empty_display_type = 'ARROWS'
ob_block1_tower.lineart.crease_threshold = 0.0
ob_block1_tower2.location = (-1.094, -3.839, 4.768e-07)
ob_block1_tower2.rotation_euler = (0.0, -0.0, 2.356)
ob_block1_tower2.scale = (1.0, 2.0, 2.0)
ob_block1_tower3.location = (-1.094, -3.839, 2.384e-06)
ob_block1_tower3.rotation_euler = (0.0, -0.0, 2.356)
ob_block1_tower3.scale = (12.13, 3.2, 3.2)
ob_block1_tower4.location = (-1.094, -3.839, 4.768e-07)
ob_block1_tower4.rotation_euler = (0.0, -0.0, 0.7854)
ob_block1_tower4.scale = (-0.3548, 6.223, 5.8)
ob_block1_tower5.location = (-1.094, -3.839, -1.431e-06)
ob_block1_tower5.rotation_euler = (0.0, -0.0, 2.356)
ob_block1_tower5.scale = (4.294, 5.226, 2.848)
ob_block1_tower5.lock_rotations_4d = False
ob_block1_tower5.empty_display_type = 'ARROWS'
ob_block1_tower5.lineart.crease_threshold = 0.0
ob_cube_020.location = (-1.094, -3.839, 4.768e-07)
ob_cube_020.rotation_euler = (0.0, -0.0, 1.571)
ob_cube_020.scale = (9.874, 9.874, -0.7705)
ob_cube_020.lock_rotations_4d = False
ob_cube_020.empty_display_type = 'ARROWS'
ob_cube_020.lineart.crease_threshold = 0.0
ob_cube_112.location = (-1.094, -3.839, -1.431e-06)
ob_cube_112.rotation_euler = (0.0, -0.0, -1.571)
ob_cube_112.scale = (5.788, 5.788, -0.4517)
ob_cube_112.lock_rotations_4d = False
ob_cube_112.empty_display_type = 'ARROWS'
ob_cube_112.lineart.crease_threshold = 0.0

# ---- collection membership
col_collection.objects.link(ob_orbitalelevator)
col_block1_elevator.objects.link(ob_block1_elevator1)
col_block1_elevator.objects.link(ob_block1_elevator2)
col_block1_elevator.objects.link(ob_block1_elevator2_001)
col_block1_elevator.objects.link(ob_block1_elevator2_002)
col_block1_elevator.objects.link(ob_block1_elevator2_003)
col_block1_elevator.objects.link(ob_block1_elevator3)
col_block1_elevator.objects.link(ob_cube_001)
col_block1_elevator.objects.link(ob_cube_002)
col_block1_elevator.objects.link(ob_cube_003)
col_block1_elevator.objects.link(ob_cube_004)
col_block1_elevator.objects.link(ob_cube_005)
col_block1_elevator.objects.link(ob_cube_006)
col_block1_elevator.objects.link(ob_cube_007)
col_block1_elevator.objects.link(ob_cube_008)
col_block1_elevator2.objects.link(ob_block1_elevator1_001)
col_block1_elevator2.objects.link(ob_block1_elevator2_004)
col_block1_elevator2.objects.link(ob_block1_elevator2_005)
col_block1_elevator2.objects.link(ob_block1_elevator2_006)
col_block1_elevator2.objects.link(ob_block1_elevator2_007)
col_block1_elevator2.objects.link(ob_block1_elevator3_001)
col_block1_ground.objects.link(ob_block1_ground)
col_block1_ground.objects.link(ob_block1_ground_001)
col_block1_ground.objects.link(ob_block1_ground_002)
col_block1_ground.objects.link(ob_block1_ground_003)
col_block1_ground.objects.link(ob_block1_ground_main)
col_block1_ground.objects.link(ob_block1_hill1)
col_block1_ground.objects.link(ob_block1_uphill1)
col_block1_ground.objects.link(ob_block1_uphill2)
col_block1_ground.objects.link(ob_block1_steelplate1)
col_block1_ground.objects.link(ob_block1_steelplate2)
col_block1_ground.objects.link(ob_block1_pole)
col_block1_ground.objects.link(ob_block1_pole2)
col_block_lightbringer.objects.link(ob_block1_ground_006)
col_block1_tower_001.objects.link(ob_block1_tower)
col_block1_tower_001.objects.link(ob_block1_tower2)
col_block1_tower_001.objects.link(ob_block1_tower3)
col_block1_tower_001.objects.link(ob_block1_tower4)
col_block1_tower_001.objects.link(ob_block1_tower5)
col_block1_tower_001.objects.link(ob_cube_020)
col_block1_tower_001.objects.link(ob_cube_112)

# ---- scene / render settings (as saved in the file)
scene.frame_start = 1; scene.frame_end = 250; scene.frame_set(10)
scene.render.engine = 'BLENDER_EEVEE_NEXT'
scene.render.preview_pixel_size = '1'
scene.render.ppm_base = 0.01
scene.cycles.shading_system = True
scene.unit_settings.scale_length = 0.0625
bpy.context.view_layer.update()

# ---- added for rendering (the .blend has no active camera and no usable light): camera, sun
cam_auto = bpy.data.cameras.new('AutoCamera')
cam_auto.lens = 50.0
cam_auto.sensor_width = 36.0
cam_auto.clip_end = 4807.5
ob_auto_camera = bpy.data.objects.new('AutoCamera', cam_auto)
scene.collection.objects.link(ob_auto_camera)
ob_auto_camera.location = (274.515, -330.037, 133.224)
ob_auto_camera.rotation_euler = (1.09748, -7.21219e-08, 0.694738)
scene.camera = ob_auto_camera
light_auto_sun = bpy.data.lights.new('AutoSun', 'SUN')
light_auto_sun.energy = 3.0
light_auto_sun.angle = 0.0523599
ob_auto_sun = bpy.data.objects.new('AutoSun', light_auto_sun)
scene.collection.objects.link(ob_auto_sun)
ob_auto_sun.rotation_euler = (0.872665, 0.174533, 0.523599)
bpy.context.view_layer.update()
